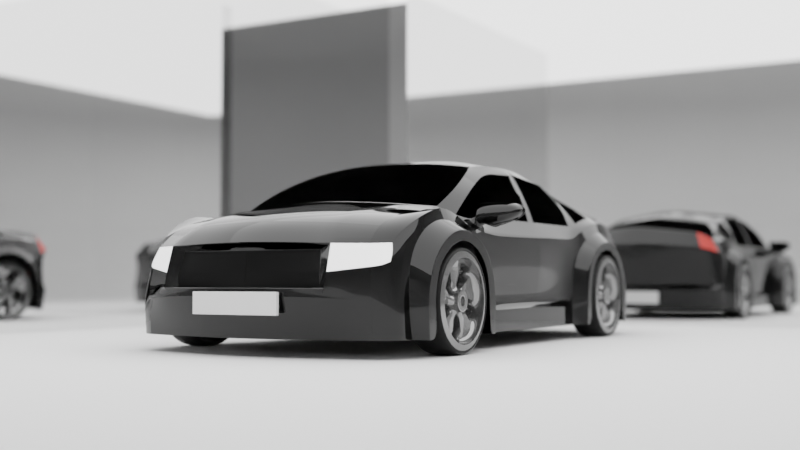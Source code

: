 # Source: 64-coche.blend  (saved by Blender 3.3.6; exported with 4.5.12 LTS)
import bpy
from mathutils import Matrix  # noqa: F401  (used for matrix-valued properties, if any)

bpy.ops.wm.read_factory_settings(use_empty=True)
scene = bpy.context.scene
scene.name = 'Scene'

# ---- collections
col_collection = bpy.data.collections.new('Collection'); scene.collection.children.link(col_collection)

# ---- materials (node trees are filled in below, after node groups)
mat_material_001 = bpy.data.materials.new('Material.001')
mat_material_004 = bpy.data.materials.new('Material.004')
mat_material_005 = bpy.data.materials.new('Material.005')
mat_material_007 = bpy.data.materials.new('Material.007')
mat_material_008 = bpy.data.materials.new('Material.008')
mat_material_002 = bpy.data.materials.new('Material.002')
mat_material_003 = bpy.data.materials.new('Material.003')
mat_material = bpy.data.materials.new('Material')
mat_material_011 = bpy.data.materials.new('Material.011')
mat_material_012 = bpy.data.materials.new('Material.012')
mat_material_006 = bpy.data.materials.new('Material.006')
mat_material_009 = bpy.data.materials.new('Material.009')
mat_material_010 = bpy.data.materials.new('Material.010')

# ---- node groups
ng_auto_smooth = bpy.data.node_groups.new('Auto Smooth', 'GeometryNodeTree')
_s = ng_auto_smooth.interface.new_socket(name='Geometry', in_out='OUTPUT', socket_type='NodeSocketGeometry')
_s = ng_auto_smooth.interface.new_socket(name='Geometry', in_out='INPUT', socket_type='NodeSocketGeometry')
_s = ng_auto_smooth.interface.new_socket(name='Angle', in_out='INPUT', socket_type='NodeSocketFloat')
_s.subtype = 'ANGLE'
_s.min_value = 0.0
_s.max_value = 3.142
ng_auto_smooth.is_modifier = True
_N = ng_auto_smooth.nodes; _L = ng_auto_smooth.links
n0 = _N.new('NodeGroupOutput'); n0.name = 'Group Output'; n0.location = (480, -100)
n1 = _N.new('NodeGroupInput'); n1.name = 'Group Input'; n1.location = (-420, -300)
n2 = _N.new('NodeGroupInput'); n2.name = 'Group Input.001'; n2.location = (-60, -100)
n3 = _N.new('GeometryNodeSetShadeSmooth'); n3.name = 'Set Shade Smooth'; n3.location = (120, -100)
n3.domain = 'EDGE'
n4 = _N.new('GeometryNodeSetShadeSmooth'); n4.name = 'Set Shade Smooth.001'; n4.location = (300, -100)
n5 = _N.new('GeometryNodeInputMeshEdgeAngle'); n5.name = 'Edge Angle'; n5.location = (-420, -220)
n6 = _N.new('GeometryNodeInputEdgeSmooth'); n6.name = 'Is Edge Smooth'; n6.location = (-60, -160)
n7 = _N.new('GeometryNodeInputShadeSmooth'); n7.name = 'Is Face Smooth'; n7.location = (-240, -340)
n8 = _N.new('FunctionNodeBooleanMath'); n8.name = 'Boolean Math'; n8.location = (-60, -220)
n9 = _N.new('FunctionNodeCompare'); n9.name = 'Compare'; n9.location = (-240, -180)
n9.operation = 'LESS_EQUAL'
_L.new(n5.outputs[0], n9.inputs[0])
_L.new(n4.outputs[0], n0.inputs[0])
_L.new(n1.outputs[1], n9.inputs[1])
_L.new(n9.outputs[0], n8.inputs[0])
_L.new(n7.outputs[0], n8.inputs[1])
_L.new(n2.outputs[0], n3.inputs[0])
_L.new(n6.outputs[0], n3.inputs[1])
_L.new(n3.outputs[0], n4.inputs[0])
_L.new(n8.outputs[0], n3.inputs[2])
n0.is_active_output = True

# ---- material node trees
mat_material_001.use_nodes = True; mat_material_001.node_tree.nodes.clear()
_N = mat_material_001.node_tree.nodes; _L = mat_material_001.node_tree.links
n0 = _N.new('ShaderNodeOutputMaterial'); n0.name = 'Material Output'; n0.location = (623, 300)
n1 = _N.new('ShaderNodeBsdfPrincipled'); n1.name = 'Principled BSDF'; n1.location = (241, 291)
n1.distribution = 'GGX'
n1.subsurface_method = 'RANDOM_WALK_SKIN'
n1.inputs[0].default_value = (0.0, 0.0, 0.0, 1.0)
n1.inputs[2].default_value = 0.0
n1.inputs[3].default_value = 1.45
n1.inputs[27].default_value = (0.0, 0.0, 0.0, 1.0)
n1.inputs[28].default_value = 1.0
_L.new(n1.outputs[0], n0.inputs[0])
n0.is_active_output = True
mat_material_004.use_nodes = True; mat_material_004.node_tree.nodes.clear()
_N = mat_material_004.node_tree.nodes; _L = mat_material_004.node_tree.links
n0 = _N.new('ShaderNodeOutputMaterial'); n0.name = 'Material Output'; n0.location = (300, 300)
n1 = _N.new('ShaderNodeBsdfGlass'); n1.name = 'Glass BSDF'; n1.location = (10, 300)
n1.distribution = 'BECKMANN'
n1.inputs[0].default_value = (0.2462, 0.2462, 0.2462, 1.0)
n1.inputs[1].default_value = 0.7323
n1.inputs[2].default_value = 1.01
_L.new(n1.outputs[0], n0.inputs[0])
n0.is_active_output = True
mat_material_005.use_nodes = True; mat_material_005.node_tree.nodes.clear()
_N = mat_material_005.node_tree.nodes; _L = mat_material_005.node_tree.links
n0 = _N.new('ShaderNodeBsdfPrincipled'); n0.name = 'Principled BSDF'; n0.location = (10, 300)
n0.distribution = 'GGX'
n0.subsurface_method = 'RANDOM_WALK_SKIN'
n0.inputs[0].default_value = (0.01002, 0.01002, 0.01002, 1.0)
n0.inputs[3].default_value = 1.45
n0.inputs[27].default_value = (0.0, 0.0, 0.0, 1.0)
n0.inputs[28].default_value = 1.0
n1 = _N.new('ShaderNodeOutputMaterial'); n1.name = 'Material Output'; n1.location = (300, 300)
_L.new(n0.outputs[0], n1.inputs[0])
n1.is_active_output = True
mat_material_007.use_nodes = True; mat_material_007.node_tree.nodes.clear()
_N = mat_material_007.node_tree.nodes; _L = mat_material_007.node_tree.links
n0 = _N.new('ShaderNodeBsdfPrincipled'); n0.name = 'Principled BSDF'; n0.location = (10, 300)
n0.distribution = 'GGX'
n0.subsurface_method = 'RANDOM_WALK_SKIN'
n0.inputs[3].default_value = 1.45
n0.inputs[27].default_value = (0.9114, 0.9114, 0.9114, 1.0)
n0.inputs[28].default_value = 1.0
n1 = _N.new('ShaderNodeOutputMaterial'); n1.name = 'Material Output'; n1.location = (300, 300)
_L.new(n0.outputs[0], n1.inputs[0])
n1.is_active_output = True
mat_material_008.use_nodes = True; mat_material_008.node_tree.nodes.clear()
_N = mat_material_008.node_tree.nodes; _L = mat_material_008.node_tree.links
n0 = _N.new('ShaderNodeBsdfPrincipled'); n0.name = 'Principled BSDF'; n0.location = (10, 300)
n0.distribution = 'GGX'
n0.subsurface_method = 'RANDOM_WALK_SKIN'
n0.inputs[0].default_value = (0.0, 0.0, 0.0, 1.0)
n0.inputs[3].default_value = 1.45
n0.inputs[27].default_value = (0.0, 0.0, 0.0, 1.0)
n0.inputs[28].default_value = 1.0
n1 = _N.new('ShaderNodeOutputMaterial'); n1.name = 'Material Output'; n1.location = (300, 300)
_L.new(n0.outputs[0], n1.inputs[0])
n1.is_active_output = True
mat_material_002.use_nodes = True; mat_material_002.node_tree.nodes.clear()
_N = mat_material_002.node_tree.nodes; _L = mat_material_002.node_tree.links
n0 = _N.new('ShaderNodeBsdfPrincipled'); n0.name = 'Principled BSDF'; n0.location = (10, 300)
n0.distribution = 'GGX'
n0.subsurface_method = 'RANDOM_WALK_SKIN'
n0.inputs[0].default_value = (0.281, 0.281, 0.281, 1.0)
n0.inputs[1].default_value = 0.8268
n0.inputs[2].default_value = 0.05906
n0.inputs[3].default_value = 1.45
n0.inputs[27].default_value = (0.0, 0.0, 0.0, 1.0)
n0.inputs[28].default_value = 1.0
n1 = _N.new('ShaderNodeOutputMaterial'); n1.name = 'Material Output'; n1.location = (300, 300)
_L.new(n0.outputs[0], n1.inputs[0])
n1.is_active_output = True
mat_material_003.use_nodes = True; mat_material_003.node_tree.nodes.clear()
_N = mat_material_003.node_tree.nodes; _L = mat_material_003.node_tree.links
n0 = _N.new('ShaderNodeBsdfPrincipled'); n0.name = 'Principled BSDF'; n0.location = (10, 300)
n0.distribution = 'GGX'
n0.subsurface_method = 'RANDOM_WALK_SKIN'
n0.inputs[0].default_value = (0.004242, 0.004242, 0.004242, 1.0)
n0.inputs[3].default_value = 1.45
n0.inputs[13].default_value = 0.2638
n0.inputs[27].default_value = (0.0, 0.0, 0.0, 1.0)
n0.inputs[28].default_value = 1.0
n1 = _N.new('ShaderNodeOutputMaterial'); n1.name = 'Material Output'; n1.location = (300, 300)
_L.new(n0.outputs[0], n1.inputs[0])
n1.is_active_output = True
mat_material.use_nodes = True; mat_material.node_tree.nodes.clear()
_N = mat_material.node_tree.nodes; _L = mat_material.node_tree.links
n0 = _N.new('ShaderNodeBsdfPrincipled'); n0.name = 'Principled BSDF'; n0.location = (10, 300)
n0.distribution = 'GGX'
n0.subsurface_method = 'RANDOM_WALK_SKIN'
n0.inputs[0].default_value = (0.8, 0.03276, 0.01523, 1.0)
n0.inputs[3].default_value = 1.45
n0.inputs[27].default_value = (0.0, 0.0, 0.0, 1.0)
n0.inputs[28].default_value = 1.0
n1 = _N.new('ShaderNodeOutputMaterial'); n1.name = 'Material Output'; n1.location = (300, 300)
_L.new(n0.outputs[0], n1.inputs[0])
n1.is_active_output = True
mat_material_011.use_nodes = True; mat_material_011.node_tree.nodes.clear()
_N = mat_material_011.node_tree.nodes; _L = mat_material_011.node_tree.links
n0 = _N.new('ShaderNodeBsdfPrincipled'); n0.name = 'Principled BSDF'; n0.location = (10, 300)
n0.distribution = 'GGX'
n0.subsurface_method = 'RANDOM_WALK_SKIN'
n0.inputs[0].default_value = (0.0, 0.0, 0.0, 1.0)
n0.inputs[3].default_value = 1.45
n0.inputs[13].default_value = 0.1732
n0.inputs[27].default_value = (0.0, 0.0, 0.0, 1.0)
n0.inputs[28].default_value = 1.0
n1 = _N.new('ShaderNodeOutputMaterial'); n1.name = 'Material Output'; n1.location = (300, 300)
_L.new(n0.outputs[0], n1.inputs[0])
n1.is_active_output = True
mat_material_012.use_nodes = True; mat_material_012.node_tree.nodes.clear()
_N = mat_material_012.node_tree.nodes; _L = mat_material_012.node_tree.links
n0 = _N.new('ShaderNodeBsdfPrincipled'); n0.name = 'Principled BSDF'; n0.location = (10, 300)
n0.distribution = 'GGX'
n0.subsurface_method = 'RANDOM_WALK_SKIN'
n0.inputs[3].default_value = 1.45
n0.inputs[27].default_value = (0.0, 0.0, 0.0, 1.0)
n0.inputs[28].default_value = 1.0
n1 = _N.new('ShaderNodeOutputMaterial'); n1.name = 'Material Output'; n1.location = (300, 300)
_L.new(n0.outputs[0], n1.inputs[0])
n1.is_active_output = True
mat_material_006.use_nodes = True; mat_material_006.node_tree.nodes.clear()
_N = mat_material_006.node_tree.nodes; _L = mat_material_006.node_tree.links
n0 = _N.new('ShaderNodeOutputMaterial'); n0.name = 'Material Output'; n0.location = (300, 300)
n1 = _N.new('ShaderNodeEmission'); n1.name = 'Emission'; n1.location = (10, 300)
n1.inputs[1].default_value = 2.5
_L.new(n1.outputs[0], n0.inputs[0])
n0.is_active_output = True
mat_material_009.use_nodes = True; mat_material_009.node_tree.nodes.clear()
_N = mat_material_009.node_tree.nodes; _L = mat_material_009.node_tree.links
n0 = _N.new('ShaderNodeBsdfPrincipled'); n0.name = 'Principled BSDF'; n0.location = (10, 300)
n0.distribution = 'GGX'
n0.subsurface_method = 'RANDOM_WALK_SKIN'
n0.inputs[0].default_value = (0.007193, 0.007193, 0.007193, 1.0)
n0.inputs[3].default_value = 1.45
n0.inputs[27].default_value = (0.0, 0.0, 0.0, 1.0)
n0.inputs[28].default_value = 1.0
n1 = _N.new('ShaderNodeOutputMaterial'); n1.name = 'Material Output'; n1.location = (300, 300)
_L.new(n0.outputs[0], n1.inputs[0])
n1.is_active_output = True
mat_material_010.use_nodes = True; mat_material_010.node_tree.nodes.clear()
_N = mat_material_010.node_tree.nodes; _L = mat_material_010.node_tree.links
n0 = _N.new('ShaderNodeBsdfPrincipled'); n0.name = 'Principled BSDF'; n0.location = (10, 300)
n0.distribution = 'GGX'
n0.subsurface_method = 'RANDOM_WALK_SKIN'
n0.inputs[1].default_value = 1.0
n0.inputs[2].default_value = 0.0
n0.inputs[3].default_value = 1.45
n0.inputs[27].default_value = (0.0, 0.0, 0.0, 1.0)
n0.inputs[28].default_value = 1.0
n1 = _N.new('ShaderNodeOutputMaterial'); n1.name = 'Material Output'; n1.location = (300, 300)
_L.new(n0.outputs[0], n1.inputs[0])
n1.is_active_output = True

# ---- world
world_world = bpy.data.worlds.new('World'); scene.world = world_world
world_world.use_nodes = True; world_world.node_tree.nodes.clear()
_N = world_world.node_tree.nodes; _L = world_world.node_tree.links
n0 = _N.new('ShaderNodeOutputWorld'); n0.name = 'World Output'; n0.location = (300, 300)
n1 = _N.new('ShaderNodeBackground'); n1.name = 'Background'; n1.location = (10, 300)
n1.inputs[1].default_value = 0.0
n2 = _N.new('ShaderNodeTexSky'); n2.name = 'Sky Texture'; n2.location = (-190, 280)
n2.sun_intensity = 0.3
_L.new(n1.outputs[0], n0.inputs[0])
_L.new(n2.outputs[0], n1.inputs[0])
n0.is_active_output = True
world_world.color = (0.05088, 0.05088, 0.05088)
world_world.use_sun_shadow = False
world_world.sun_shadow_jitter_overblur = 0.0

# ---- cameras
cam_camera_001 = bpy.data.cameras.new('Camera.001')
cam_camera_001.dof.use_dof = True
cam_camera_001.dof.focus_distance = 17.8
cam_camera_001.dof.aperture_fstop = 0.2
cam_camera_001.dof.aperture_blades = 6

# ---- meshes
me_cube_001 = bpy.data.meshes.new('Cube.001')
me_cube_001.from_pydata([(0.0, -5.567, -0.6572), (0.0, -5.501, 0.8604), (0.0, 5.746, -0.6572), (0.0, 5.487, 1.873), (2.552, -4.937, -0.6572), (2.32, -4.777, 0.8134), (2.553, 4.969, -0.6572), (2.245, 4.998, 1.429), (0.0, -5.15, 1.233), (2.552, -4.598, -0.6572), (2.377, -4.555, 1.034), (0.0, -2.092, 2.07), (2.521, -2.124, -0.6572), (2.493, -2.312, 1.05), (2.477, -3.371, 1.448), (0.0, -3.753, 1.532), (0.0, -3.176, 1.642), (2.451, -2.682, 1.236), (2.513, -3.986, 1.33), (0.0, -4.379, 1.392), (2.534, 2.021, -0.6572), (2.471, 2.133, 1.05), (0.0, 4.933, 1.807), (2.534, 4.8, -0.6572), (2.316, 4.705, 1.408), (2.435, 3.589, 1.495), (0.0, 3.153, 2.276), (0.0, -1.084, 2.428), (2.384, 4.345, 1.464), (2.456, 2.774, 1.311), (2.477, 0.2801, 1.05), (2.552, 0.187, -0.6572), (2.552, 1.677, -0.6572), (2.483, 1.521, 1.05), (2.464, -1.692, 1.05), (0.0, 4.065, 2.047), (2.552, -1.701, -0.6572), (0.0, -5.664, 0.00963), (0.0, 5.887, -0.03275), (2.569, 5.049, -0.04228), (2.552, -4.958, -0.2915), (2.552, -4.661, -0.276), (2.521, -2.094, -0.285), (2.534, 2.021, -0.3182), (2.547, 4.904, -0.04228), (2.552, 0.1345, -0.2636), (2.552, 1.677, -0.2828), (2.552, -1.634, -0.2828), (0.0, -5.606, 0.1267), (0.0, 5.666, 0.104), (2.574, 4.989, 0.0994), (2.551, -4.966, -0.1542), (2.552, -4.677, -0.1436), (2.521, -2.094, -0.1265), (2.534, 2.011, -0.1643), (2.554, 4.798, 0.2792), (2.405, 0.18, -0.1318), (2.406, 1.677, -0.1459), (2.406, -1.649, -0.1459), (0.0, 5.917, 1.313), (2.454, 4.947, 1.092), (2.419, -4.911, 0.4987), (2.519, -4.649, 0.5985), (2.522, -2.2, 0.6058), (2.531, -3.367, 1.284), (2.533, -2.603, 1.05), (2.521, -4.129, 1.123), (2.533, 2.143, 0.6652), (2.537, 4.608, 0.8724), (2.518, 3.479, 1.321), (2.52, 4.216, 1.174), (2.53, 2.68, 1.034), (2.538, 0.2417, 0.5616), (2.459, 1.62, 0.6071), (2.547, -1.682, 0.5799), (1.835, 5.401, -0.6572), (1.817, 5.201, 1.674), (2.178, -5.13, -0.6572), (2.078, -5.029, 0.8016), (2.037, -4.726, 1.094), (2.229, -2.533, 1.35), (1.983, -3.46, 1.346), (2.001, -2.775, 1.487), (2.012, -4.053, 1.315), (2.321, 2.371, 1.35), (1.571, 4.722, 1.66), (2.249, 3.677, 1.622), (2.112, 4.562, 1.609), (2.316, 2.674, 1.389), (2.309, 0.3293, 1.35), (2.304, 1.587, 1.35), (2.277, -1.712, 1.35), (2.19, -5.164, -0.07414), (1.855, 5.586, -0.04228), (2.184, -5.194, 0.04589), (1.859, 5.212, 0.08244), (2.142, -5.128, 0.4437), (2.009, 5.51, 1.209), (0.9125, 5.596, -0.6572), (1.555, -5.312, 0.8051), (1.567, -5.5, -0.005662), (1.555, -5.501, 0.1267), (1.568, -5.442, 0.3686), (0.7088, 5.44, 1.804), (1.193, -5.395, -0.6572), (1.326, -4.932, 1.165), (2.1, 2.247, 1.835), (1.389, -3.602, 1.442), (1.386, -3.01, 1.538), (1.349, -4.239, 1.345), (1.655, 1.676, 2.317), (0.6405, 4.898, 1.752), (1.91, -1.679, 2.022), (0.8694, -1.895, 2.06), (2.038, -1.386, 1.975), (0.931, 5.79, -0.04228), (0.9286, 5.542, 0.08086), (0.8362, 5.919, 1.299), (0.0, -2.602, 1.88), (0.0, 2.335, 2.467), (0.0, 2.695, 2.399), (0.0, 3.655, 2.141), (1.864, 0.4491, 2.286), (0.0, 4.409, 1.919), (1.084, 0.5222, 2.509), (1.88, -0.2618, 2.252), (0.0, -1.541, 2.299), (0.0, 1.996, 2.545), (1.665, 3.172, 1.949), (2.146, -1.903, 1.745), (0.9115, -2.392, 1.849), (2.004, -2.204, 1.779), (1.04, 2.347, 2.328), (2.219, 2.373, 1.606), (0.6013, 4.379, 1.847), (1.456, 4.264, 1.749), (1.821, 2.28, 2.128), (2.146, 3.642, 1.703), (0.4997, 2.16, 2.457), (2.004, 3.974, 1.702), (0.9581, 2.696, 2.298), (2.19, 2.531, 1.606), (1.845, 1.331, 2.24), (2.221, 0.3754, 1.592), (0.4731, 2.457, 2.384), (2.208, 1.551, 1.612), (1.052, 1.976, 2.399), (2.209, -1.384, 1.642), (0.5581, 4.006, 1.945), (1.323, 3.931, 1.837), (1.651, -0.8525, 2.338), (1.949, 3.265, 1.855), (0.7969, -0.9841, 2.447), (1.861, 3.55, 1.847), (1.677, -0.4966, 2.384), (2.052, 2.39, 1.837), (2.103, 0.3983, 1.871), (2.086, 1.506, 1.825), (2.097, -0.9835, 1.924), (0.5206, 1.823, 2.515), (1.786, 2.914, 1.992), (0.5187, 3.592, 2.035), (1.174, 3.527, 1.931), (0.5451, 0.518, 2.567), (1.854, 1.967, 2.187), (0.8185, -1.388, 2.265), (1.775, -1.181, 2.225), (1.059, 1.073, 2.49), (1.903, -0.8229, 2.18), (1.112, 0.05457, 2.517), (0.0, 1.651, 2.571), (0.5917, 0.08786, 2.557), (0.527, 1.014, 2.56), (0.49, 3.141, 2.196), (1.004, 3.056, 2.137), (1.568, 2.676, 2.137), (1.479, 2.953, 2.071), (1.624, 2.224, 2.246), (1.706, 0.4862, 2.419), (1.698, 1.217, 2.389), (1.712, -0.07582, 2.41), (0.4607, 2.773, 2.329), (0.8248, 2.898, 2.257), (0.0, 0.991, 2.622), (0.0, 1.409, 2.587), (0.0, -0.6769, 2.514), (0.0, -0.3198, 2.551), (0.5272, 1.416, 2.534), (1.062, 1.547, 2.464), (0.7881, -0.6481, 2.518), (1.232, -0.5934, 2.481), (0.6661, -0.2969, 2.543), (1.198, -0.3194, 2.513), (0.0, 0.1005, 2.61), (0.0, 0.4743, 2.624), (2.829, -4.535, -0.6572), (2.829, -2.25, -0.6572), (2.829, -4.569, -0.195), (2.829, -2.231, -0.221), (2.829, -4.584, -0.06685), (2.829, -2.231, -0.08858), (2.827, -4.455, 0.5359), (2.829, -2.33, 0.5017), (2.837, -3.369, 1.093), (2.839, -2.735, 0.902), (2.829, -3.945, 0.9584), (2.829, -4.311, -0.6572), (2.829, -2.443, -0.6572), (2.829, -4.351, -0.1538), (2.829, -2.453, -0.135), (2.829, -4.351, -0.007408), (2.829, -2.453, -0.02947), (2.828, -4.255, 0.4713), (2.83, -2.533, 0.436), (2.836, -3.375, 0.9154), (2.837, -2.87, 0.7619), (2.829, -3.821, 0.8058), (2.789, 2.216, -0.6572), (2.789, 4.544, -0.6572), (2.789, 2.226, -0.2105), (2.794, 4.588, -0.08962), (2.789, 2.218, -0.08535), (2.792, 4.571, 0.08712), (2.789, 2.38, 0.6002), (2.782, 4.439, 0.552), (2.781, 3.387, 1.1), (2.779, 4.027, 0.96), (2.786, 2.821, 0.9046), (2.79, 2.434, -0.6572), (2.789, 4.339, -0.6572), (2.79, 2.437, -0.132), (2.788, 4.367, -0.118), (2.789, 2.43, -0.02985), (2.786, 4.366, 0.01079), (2.788, 2.57, 0.5419), (2.783, 4.245, 0.4736), (2.782, 3.386, 0.9342), (2.781, 3.899, 0.7973), (2.786, 2.933, 0.7884), (2.478, 0.5267, 1.05), (2.552, 0.4621, -0.6572), (2.552, 0.4193, -0.2672), (2.406, 0.4563, -0.1344), (2.54, 0.4962, 0.5708), (2.311, 0.5615, 1.35), (2.222, 0.5821, 1.594), (0.0, 0.563, 2.634), (2.097, 0.5782, 1.864), (1.861, 0.6111, 2.292), (1.705, 0.6014, 2.415), (1.077, 0.6162, 2.505), (0.5426, 0.6058, 2.553), (0.0, -5.345, 0.7091), (1.34, -5.256, 0.7117), (1.388, -5.344, -0.08449), (0.0, -5.457, -0.03942), (1.392, -5.369, 0.3285), (0.003123, -5.369, 0.3735), (2.478, 0.4079, 1.05), (2.552, 0.282, -0.2654), (2.406, 0.3231, -0.1332), (2.539, 0.3735, 0.5662), (2.31, 0.4496, 1.35), (2.221, 0.4825, 1.593), (2.1, 0.4884, 1.867), (1.862, 0.533, 2.289), (1.705, 0.5459, 2.417), (1.08, 0.5709, 2.507), (0.5438, 0.5635, 2.56), (2.552, 0.3295, -0.6572), (0.0, 0.5202, 2.629), (-0.9141, -1.034, 1.031), (-0.9141, 1.018, 1.05), (0.912, -1.034, 1.027), (0.912, 1.018, 1.05), (-0.9141, -4.445, -0.4115), (-0.9141, -4.445, 0.5542), (0.912, -4.445, 0.5542), (0.912, -4.445, -0.4115), (-0.9141, 4.584, 0.3496), (-0.9141, 4.886, -0.4115), (0.912, 4.886, -0.4115), (0.912, 4.584, 0.3496), (1.933, 1.018, 1.05), (1.933, 1.018, -0.4115), (1.933, -1.034, -0.4115), (1.933, -1.034, 1.027), (1.933, -4.445, 0.5542), (1.933, -4.445, -0.4115), (1.933, 4.584, 0.3496), (1.933, 4.886, -0.4115), (-1.975, 1.018, -0.4115), (-1.975, -1.034, -0.4115), (-1.975, -1.034, 1.033), (-1.975, 1.018, 1.05), (-1.975, -4.445, -0.4115), (-1.975, -4.445, 0.5542), (-1.975, 4.584, 0.3496), (-1.975, 4.886, -0.4115), (-0.9141, 1.018, -0.6598), (-0.9141, -1.034, -0.6598), (0.912, 1.018, -0.6598), (2.113, 4.886, -0.6598), (0.912, 4.886, -0.6598), (0.912, -1.034, -0.6598), (-0.9141, -4.445, -0.6598), (0.912, -4.445, -0.6598), (-0.9141, 4.886, -0.6598), (2.113, -1.034, -0.6598), (2.113, 1.018, -0.6598), (2.113, -4.445, -0.6598), (-2.155, 1.018, -0.6598), (-2.155, -1.034, -0.6598), (-2.155, -4.445, -0.6598), (-2.155, 4.886, -0.6598), (2.328, -2.485, -0.0898), (2.805, -2.485, -0.0898), (2.328, -2.656, -0.6154), (2.805, -2.656, -0.6154), (2.328, -3.103, -0.9402), (2.805, -3.103, -0.9402), (2.328, -3.656, -0.9402), (2.805, -3.656, -0.9402), (2.328, -4.103, -0.6154), (2.805, -4.103, -0.6154), (2.328, -4.273, -0.0898), (2.805, -4.273, -0.0898), (2.328, -4.103, 0.4358), (2.805, -4.103, 0.4358), (2.328, -3.656, 0.7607), (2.805, -3.656, 0.7607), (2.328, -3.103, 0.7607), (2.805, -3.103, 0.7607), (2.328, -2.656, 0.4358), (2.805, -2.656, 0.4358), (2.835, -2.776, -0.528), (2.835, -2.634, -0.0898), (2.835, -3.149, -0.7988), (2.835, -3.61, -0.7988), (2.835, -3.982, -0.528), (2.835, -4.125, -0.0898), (2.835, -3.982, 0.3484), (2.835, -3.61, 0.6192), (2.835, -3.149, 0.6192), (2.835, -2.776, 0.3484), (2.667, -2.776, -0.528), (2.667, -2.634, -0.0898), (2.667, -3.149, -0.7988), (2.667, -3.61, -0.7988), (2.667, -3.982, -0.528), (2.667, -4.125, -0.0898), (2.667, -3.982, 0.3484), (2.667, -3.61, 0.6192), (2.667, -3.149, 0.6192), (2.667, -2.776, 0.3484), (2.667, -3.204, -0.1451), (2.667, -3.205, -0.03168), (2.667, -3.27, -0.2374), (2.667, -3.378, -0.2733), (2.667, -3.486, -0.2391), (2.667, -3.553, -0.1479), (2.667, -3.554, -0.03451), (2.667, -3.488, 0.05778), (2.667, -3.381, 0.0937), (2.667, -3.273, 0.05953), (2.794, -3.204, -0.1451), (2.794, -3.205, -0.03168), (2.794, -3.27, -0.2374), (2.794, -3.378, -0.2733), (2.794, -3.486, -0.2391), (2.794, -3.553, -0.1479), (2.794, -3.554, -0.03451), (2.794, -3.488, 0.05778), (2.794, -3.381, 0.0937), (2.794, -3.273, 0.05953), (2.446, -2.776, -0.528), (2.446, -2.634, -0.0898), (2.446, -3.61, -0.7988), (2.446, -3.149, -0.7988), (2.446, -4.125, -0.0898), (2.446, -3.982, -0.528), (2.446, -3.61, 0.6192), (2.446, -3.982, 0.3484), (2.446, -2.776, 0.3484), (2.446, -3.149, 0.6192), (2.446, -3.204, -0.1451), (2.446, -3.205, -0.03168), (2.446, -3.378, -0.2733), (2.446, -3.27, -0.2374), (2.446, -3.553, -0.1479), (2.446, -3.486, -0.2391), (2.446, -3.488, 0.05778), (2.446, -3.554, -0.03451), (2.446, -3.273, 0.05953), (2.446, -3.381, 0.0937), (2.208, -2.455, -0.08233), (2.855, -2.455, -0.08233), (2.208, -2.635, -0.6346), (2.855, -2.635, -0.6346), (2.208, -3.105, -0.9758), (2.855, -3.105, -0.9758), (2.208, -3.685, -0.9758), (2.855, -3.685, -0.9758), (2.208, -4.155, -0.6346), (2.855, -4.155, -0.6346), (2.208, -4.334, -0.08233), (2.855, -4.334, -0.08233), (2.208, -4.155, 0.4699), (2.855, -4.155, 0.4699), (2.208, -3.685, 0.8112), (2.855, -3.685, 0.8112), (2.208, -3.105, 0.8112), (2.855, -3.105, 0.8112), (2.208, -2.635, 0.4699), (2.855, -2.635, 0.4699), (2.208, -2.595, -0.08233), (2.855, -2.595, -0.08233), (2.208, -2.748, -0.5523), (2.855, -2.748, -0.5523), (2.208, -3.148, -0.8427), (2.855, -3.148, -0.8427), (2.208, -3.642, -0.8427), (2.855, -3.642, -0.8427), (2.208, -4.042, -0.5523), (2.855, -4.042, -0.5523), (2.208, -4.194, -0.08233), (2.855, -4.194, -0.08233), (2.208, -4.042, 0.3876), (2.855, -4.042, 0.3876), (2.208, -3.642, 0.678), (2.855, -3.642, 0.678), (2.208, -3.148, 0.678), (2.855, -3.148, 0.678), (2.208, -2.748, 0.3876), (2.855, -2.748, 0.3876), (2.322, 4.3, -0.0898), (2.799, 4.3, -0.0898), (2.322, 4.129, -0.6154), (2.799, 4.129, -0.6154), (2.322, 3.682, -0.9402), (2.799, 3.682, -0.9402), (2.322, 3.13, -0.9402), (2.799, 3.13, -0.9402), (2.322, 2.683, -0.6154), (2.799, 2.683, -0.6154), (2.322, 2.512, -0.0898), (2.799, 2.512, -0.0898), (2.322, 2.683, 0.4233), (2.799, 2.683, 0.4321), (2.322, 3.13, 0.7369), (2.799, 3.13, 0.7503), (2.322, 3.682, 0.7567), (2.799, 3.682, 0.7605), (2.322, 4.129, 0.4358), (2.799, 4.129, 0.4358), (2.829, 4.009, -0.528), (2.829, 4.151, -0.0898), (2.829, 3.636, -0.7988), (2.829, 3.176, -0.7988), (2.829, 2.803, -0.528), (2.829, 2.66, -0.0898), (2.829, 2.803, 0.3478), (2.829, 3.176, 0.6159), (2.829, 3.636, 0.6192), (2.829, 4.009, 0.3484), (2.661, 4.009, -0.528), (2.661, 4.151, -0.0898), (2.661, 3.636, -0.7988), (2.661, 3.176, -0.7988), (2.661, 2.803, -0.528), (2.661, 2.66, -0.0898), (2.661, 2.803, 0.3463), (2.661, 3.176, 0.6128), (2.661, 3.636, 0.6192), (2.661, 4.009, 0.3484), (2.661, 3.581, -0.1451), (2.661, 3.58, -0.03168), (2.661, 3.515, -0.2374), (2.661, 3.407, -0.2733), (2.661, 3.299, -0.2391), (2.661, 3.232, -0.1479), (2.661, 3.231, -0.03451), (2.661, 3.297, 0.05778), (2.661, 3.404, 0.0937), (2.661, 3.513, 0.05953), (2.788, 3.581, -0.1451), (2.788, 3.58, -0.03168), (2.788, 3.515, -0.2374), (2.788, 3.407, -0.2733), (2.788, 3.299, -0.2391), (2.788, 3.232, -0.1479), (2.788, 3.231, -0.03451), (2.788, 3.297, 0.05778), (2.788, 3.404, 0.0937), (2.788, 3.513, 0.05953), (2.44, 4.009, -0.528), (2.44, 4.151, -0.0898), (2.44, 3.176, -0.7988), (2.44, 3.636, -0.7988), (2.44, 2.66, -0.0898), (2.44, 2.803, -0.528), (2.44, 3.176, 0.6085), (2.44, 2.803, 0.3436), (2.44, 4.009, 0.3484), (2.44, 3.636, 0.6184), (2.44, 3.581, -0.1451), (2.44, 3.58, -0.03168), (2.44, 3.407, -0.2733), (2.44, 3.515, -0.2374), (2.44, 3.232, -0.1479), (2.44, 3.299, -0.2391), (2.44, 3.297, 0.05778), (2.44, 3.231, -0.03451), (2.44, 3.513, 0.05953), (2.44, 3.404, 0.0937), (2.208, 4.33, -0.08233), (2.855, 4.33, -0.08233), (2.208, 4.15, -0.6346), (2.855, 4.15, -0.6346), (2.208, 3.681, -0.9758), (2.855, 3.681, -0.9758), (2.208, 3.1, -0.9758), (2.855, 3.1, -0.9758), (2.208, 2.63, -0.6346), (2.855, 2.63, -0.6346), (2.208, 2.451, -0.08233), (2.855, 2.451, -0.08233), (2.208, 2.63, 0.4525), (2.855, 2.63, 0.4657), (2.208, 3.1, 0.7797), (2.855, 3.1, 0.7994), (2.208, 3.681, 0.8045), (2.855, 3.681, 0.8109), (2.208, 4.15, 0.4699), (2.855, 4.15, 0.4699), (2.208, 4.19, -0.08233), (2.855, 4.19, -0.08233), (2.208, 4.037, -0.5523), (2.855, 4.037, -0.5523), (2.208, 3.637, -0.8427), (2.855, 3.637, -0.8427), (2.208, 3.143, -0.8427), (2.855, 3.143, -0.8427), (2.208, 2.743, -0.5523), (2.855, 2.743, -0.5523), (2.208, 2.591, -0.08233), (2.855, 2.591, -0.08233), (2.208, 2.743, 0.3772), (2.855, 2.743, 0.3863), (2.208, 3.143, 0.6584), (2.855, 3.143, 0.6728), (2.208, 3.637, 0.6745), (2.855, 3.637, 0.678), (2.208, 4.037, 0.3876), (2.855, 4.037, 0.3876), (2.461, -1.964, 1.15), (2.477, -2.148, 1.15), (2.334, -2.214, 1.313), (2.36, -1.97, 1.313), (2.543, -1.965, 1.211), (2.558, -2.15, 1.211), (2.415, -2.216, 1.373), (2.441, -1.971, 1.373), (2.68, -1.863, 1.163), (2.64, -2.215, 1.157), (2.358, -2.146, 1.574), (2.424, -1.879, 1.574), (3.189, -1.727, 1.328), (3.229, -2.195, 1.328), (3.067, -2.01, 1.599), (3.133, -1.742, 1.599), (2.541, -1.878, 1.537), (2.738, -1.866, 1.222), (3.194, -1.739, 1.556), (3.237, -1.728, 1.348), (2.794, -3.294, -0.1168), (2.794, -3.294, -0.06141), (2.794, -3.326, -0.1619), (2.794, -3.378, -0.1794), (2.794, -3.431, -0.1627), (2.794, -3.464, -0.1182), (2.794, -3.465, -0.06279), (2.794, -3.432, -0.01771), (2.794, -3.38, -0.0001598), (2.794, -3.327, -0.01685), (2.733, -3.294, -0.1168), (2.733, -3.294, -0.06141), (2.733, -3.326, -0.1619), (2.733, -3.378, -0.1794), (2.733, -3.431, -0.1627), (2.733, -3.464, -0.1182), (2.733, -3.465, -0.06279), (2.733, -3.432, -0.01771), (2.733, -3.38, -0.0001598), (2.733, -3.327, -0.01685), (0.0, -5.673, -0.2844), (0.0, -5.673, 0.06449), (0.0, -5.615, -0.2844), (0.0, -5.615, 0.06449), (0.8116, -5.673, -0.2844), (0.8116, -5.673, 0.06449), (0.8116, -5.615, -0.2844), (0.8116, -5.615, 0.06449), (0.0, 5.825, -0.4531), (0.0, 5.825, -0.1043), (0.0, 5.883, -0.4531), (0.0, 5.883, -0.1043), (0.8116, 5.825, -0.4531), (0.8116, 5.825, -0.1043), (0.8116, 5.883, -0.4531), (0.8116, 5.883, -0.1043)], [], [(109, 19, 8, 105), (97, 76, 7, 60), (62, 10, 5, 61), (99, 1, 252, 253), (105, 8, 1, 99), (66, 18, 10, 62), (74, 34, 13, 63), (65, 17, 14, 64), (108, 16, 15, 107), (63, 13, 17, 65), (64, 14, 18, 66), (107, 15, 19, 109), (71, 29, 21, 67), (60, 7, 24, 68), (103, 3, 22, 111), (70, 28, 25, 69), (68, 24, 28, 70), (69, 25, 29, 71), (244, 90, 145, 245), (82, 80, 129, 131), (261, 258, 30, 72), (67, 21, 33, 73), (90, 84, 133, 145), (108, 82, 131, 130), (72, 30, 34, 74), (31, 45, 47, 36), (20, 43, 46, 32), (269, 259, 45, 31), (6, 39, 44, 23), (36, 47, 42, 12), (104, 100, 37, 0), (9, 41, 40, 4), (75, 93, 39, 6), (45, 56, 58, 47), (43, 54, 57, 46), (259, 260, 56, 45), (39, 50, 55, 44), (47, 58, 53, 42), (100, 101, 48, 37), (41, 52, 51, 40), (93, 95, 50, 39), (56, 72, 74, 58), (54, 67, 73, 57), (260, 261, 72, 56), (50, 60, 68, 55), (58, 74, 63, 53), (102, 99, 253, 256), (52, 62, 61, 51), (95, 97, 60, 50), (116, 117, 97, 95), (51, 61, 96, 94), (115, 116, 95, 93), (40, 51, 94, 92), (98, 115, 93, 75), (4, 40, 92, 77), (30, 89, 91, 34), (21, 84, 90, 33), (258, 262, 89, 30), (25, 86, 88, 29), (24, 85, 87, 28), (28, 87, 86, 25), (7, 76, 85, 24), (29, 88, 84, 21), (14, 81, 83, 18), (13, 80, 82, 17), (17, 82, 81, 14), (80, 13, 556, 557), (10, 79, 78, 5), (61, 5, 78, 96), (117, 103, 76, 97), (18, 83, 79, 10), (59, 3, 103, 117), (2, 38, 115, 98), (38, 49, 116, 115), (49, 59, 117, 116), (94, 96, 102, 101), (92, 94, 101, 100), (77, 92, 100, 104), (91, 89, 143, 147), (84, 88, 141, 133), (111, 22, 123, 134), (86, 87, 139, 137), (87, 85, 135, 139), (16, 108, 130, 118), (76, 103, 111, 85), (80, 91, 147, 129), (81, 107, 109, 83), (85, 111, 134, 135), (82, 108, 107, 81), (88, 86, 137, 141), (79, 105, 99, 78), (96, 78, 99, 102), (83, 109, 105, 79), (171, 193, 186, 191), (191, 186, 185, 189), (159, 170, 184, 187), (144, 119, 127, 138), (181, 120, 119, 144), (141, 137, 151, 155), (118, 130, 113, 11), (245, 145, 157, 247), (145, 133, 106, 157), (129, 147, 158, 114), (135, 134, 148, 149), (147, 143, 156, 158), (131, 129, 114, 112), (133, 141, 155, 106), (130, 131, 112, 113), (137, 139, 153, 151), (134, 123, 35, 148), (139, 135, 149, 153), (106, 155, 136, 164), (149, 148, 161, 162), (151, 153, 128, 160), (148, 35, 121, 161), (153, 149, 162, 128), (155, 151, 160, 136), (11, 113, 165, 126), (113, 112, 166, 165), (158, 156, 122, 125), (247, 157, 142, 248), (157, 106, 164, 142), (114, 158, 125, 168), (112, 114, 168, 166), (162, 161, 173, 174), (142, 164, 110, 179), (168, 125, 180, 154), (166, 168, 154, 150), (164, 136, 177, 110), (160, 128, 176, 175), (161, 121, 26, 173), (165, 166, 150, 152), (128, 162, 174, 176), (136, 160, 175, 177), (126, 165, 152, 27), (125, 122, 178, 180), (248, 142, 179, 249), (180, 178, 124, 169), (176, 174, 182, 140), (177, 175, 132, 146), (27, 152, 189, 185), (174, 173, 181, 182), (249, 179, 167, 250), (152, 150, 190, 189), (179, 110, 188, 167), (154, 180, 169, 192), (150, 154, 192, 190), (110, 177, 146, 188), (175, 176, 140, 132), (173, 26, 120, 181), (138, 127, 170, 159), (268, 270, 194, 163), (187, 184, 183, 172), (163, 194, 193, 171), (124, 163, 171, 169), (188, 187, 172, 167), (267, 268, 163, 124), (132, 138, 159, 146), (182, 181, 144, 140), (140, 144, 138, 132), (146, 159, 187, 188), (192, 191, 189, 190), (169, 171, 191, 192), (53, 63, 202, 200), (65, 64, 203, 204), (52, 41, 197, 199), (12, 42, 198, 196), (42, 53, 200, 198), (64, 66, 205, 203), (66, 62, 201, 205), (41, 9, 195, 197), (62, 52, 199, 201), (63, 65, 204, 202), (196, 198, 209, 207), (204, 203, 214, 215), (200, 202, 213, 211), (199, 197, 208, 210), (205, 201, 212, 216), (203, 205, 216, 214), (198, 200, 211, 209), (197, 195, 206, 208), (202, 204, 215, 213), (201, 199, 210, 212), (69, 71, 227, 225), (44, 55, 222, 220), (71, 67, 223, 227), (68, 70, 226, 224), (67, 54, 221, 223), (55, 68, 224, 222), (23, 44, 220, 218), (70, 69, 225, 226), (54, 43, 219, 221), (43, 20, 217, 219), (220, 222, 233, 231), (219, 217, 228, 230), (224, 226, 237, 235), (223, 221, 232, 234), (218, 220, 231, 229), (226, 225, 236, 237), (222, 224, 235, 233), (221, 219, 230, 232), (227, 223, 234, 238), (225, 227, 238, 236), (167, 172, 251, 250), (172, 183, 246, 251), (266, 249, 250, 267), (265, 248, 249, 266), (264, 247, 248, 265), (263, 245, 247, 264), (33, 90, 244, 239), (57, 73, 243, 242), (46, 57, 242, 241), (32, 46, 241, 240), (73, 33, 239, 243), (262, 244, 245, 263), (101, 102, 256, 254), (48, 101, 254, 255), (257, 256, 253, 252), (255, 254, 256, 257), (89, 262, 263, 143), (143, 263, 264, 156), (156, 264, 265, 122), (122, 265, 266, 178), (178, 266, 267, 124), (250, 251, 268, 267), (251, 246, 270, 268), (239, 244, 262, 258), (242, 243, 261, 260), (241, 242, 260, 259), (240, 241, 259, 269), (243, 239, 258, 261), (271, 272, 294, 293), (274, 273, 286, 283), (273, 277, 287, 286), (295, 292, 312, 313), (288, 278, 306, 310), (274, 272, 271, 273), (278, 277, 276, 275), (275, 295, 313, 305), (273, 271, 276, 277), (281, 282, 289, 290), (280, 279, 282, 281), (291, 298, 314, 311), (272, 274, 282, 279), (276, 271, 293, 296), (283, 284, 290, 289), (284, 283, 286, 285), (285, 286, 287, 288), (280, 281, 303, 307), (277, 278, 288, 287), (298, 280, 307, 314), (278, 275, 305, 306), (282, 274, 283, 289), (292, 293, 294, 291), (293, 292, 295, 296), (291, 294, 297, 298), (292, 291, 311, 312), (279, 280, 298, 297), (272, 279, 297, 294), (281, 290, 302, 303), (275, 276, 296, 295), (307, 299, 311, 314), (299, 301, 304, 300), (300, 304, 306, 305), (301, 299, 307, 303), (301, 303, 302, 309), (304, 301, 309, 308), (306, 304, 308, 310), (299, 300, 312, 311), (300, 305, 313, 312), (284, 285, 308, 309), (290, 284, 309, 302), (285, 288, 310, 308), (315, 316, 318, 317), (317, 318, 320, 319), (319, 320, 322, 321), (321, 322, 324, 323), (323, 324, 326, 325), (325, 326, 328, 327), (327, 328, 330, 329), (329, 330, 332, 331), (330, 328, 341, 342), (331, 332, 334, 333), (333, 334, 316, 315), (343, 342, 352, 353), (328, 326, 340, 341), (326, 324, 339, 340), (324, 322, 338, 339), (318, 316, 336, 335), (322, 320, 337, 338), (320, 318, 335, 337), (316, 334, 344, 336), (334, 332, 343, 344), (332, 330, 342, 343), (356, 355, 385, 386), (340, 339, 349, 350), (337, 335, 345, 347), (344, 343, 353, 354), (341, 340, 350, 351), (338, 337, 347, 348), (336, 344, 354, 346), (342, 341, 351, 352), (339, 338, 348, 349), (335, 336, 346, 345), (357, 355, 365, 367), (347, 345, 355, 357), (353, 363, 394, 384), (351, 350, 360, 361), (350, 349, 380, 379), (346, 354, 364, 356), (361, 362, 391, 392), (349, 348, 358, 359), (347, 357, 388, 378), (353, 352, 362, 363), (368, 367, 577, 578), (364, 363, 373, 374), (361, 360, 370, 371), (358, 357, 367, 368), (356, 364, 374, 366), (362, 361, 371, 372), (359, 358, 368, 369), (355, 356, 366, 365), (363, 362, 372, 373), (360, 359, 369, 370), (364, 354, 383, 393), (363, 364, 393, 394), (352, 351, 382, 381), (351, 361, 392, 382), (357, 358, 387, 388), (358, 348, 377, 387), (345, 346, 376, 375), (349, 359, 390, 380), (354, 353, 384, 383), (346, 356, 386, 376), (360, 350, 379, 389), (359, 360, 389, 390), (362, 352, 381, 391), (348, 347, 378, 377), (355, 345, 375, 385), (395, 396, 398, 397), (397, 398, 400, 399), (399, 400, 402, 401), (401, 402, 404, 403), (403, 404, 406, 405), (405, 406, 408, 407), (407, 408, 410, 409), (409, 410, 412, 411), (411, 412, 414, 413), (413, 414, 396, 395), (415, 417, 418, 416), (417, 419, 420, 418), (419, 421, 422, 420), (421, 423, 424, 422), (423, 425, 426, 424), (425, 427, 428, 426), (427, 429, 430, 428), (429, 431, 432, 430), (431, 433, 434, 432), (433, 415, 416, 434), (395, 397, 417, 415), (398, 396, 416, 418), (397, 399, 419, 417), (400, 398, 418, 420), (399, 401, 421, 419), (402, 400, 420, 422), (401, 403, 423, 421), (404, 402, 422, 424), (403, 405, 425, 423), (406, 404, 424, 426), (405, 407, 427, 425), (408, 406, 426, 428), (407, 409, 429, 427), (410, 408, 428, 430), (409, 411, 431, 429), (412, 410, 430, 432), (411, 413, 433, 431), (414, 412, 432, 434), (413, 395, 415, 433), (396, 414, 434, 416), (435, 436, 438, 437), (437, 438, 440, 439), (439, 440, 442, 441), (441, 442, 444, 443), (443, 444, 446, 445), (445, 446, 448, 447), (447, 448, 450, 449), (449, 450, 452, 451), (450, 448, 461, 462), (451, 452, 454, 453), (453, 454, 436, 435), (463, 462, 472, 473), (448, 446, 460, 461), (446, 444, 459, 460), (444, 442, 458, 459), (438, 436, 456, 455), (442, 440, 457, 458), (440, 438, 455, 457), (436, 454, 464, 456), (454, 452, 463, 464), (452, 450, 462, 463), (476, 475, 505, 506), (460, 459, 469, 470), (457, 455, 465, 467), (464, 463, 473, 474), (461, 460, 470, 471), (458, 457, 467, 468), (456, 464, 474, 466), (462, 461, 471, 472), (459, 458, 468, 469), (455, 456, 466, 465), (477, 475, 485, 487), (467, 465, 475, 477), (473, 483, 514, 504), (471, 470, 480, 481), (470, 469, 500, 499), (466, 474, 484, 476), (481, 482, 511, 512), (469, 468, 478, 479), (467, 477, 508, 498), (473, 472, 482, 483), (485, 486, 494, 493, 492, 491, 490, 489, 488, 487), (484, 483, 493, 494), (481, 480, 490, 491), (478, 477, 487, 488), (476, 484, 494, 486), (482, 481, 491, 492), (479, 478, 488, 489), (475, 476, 486, 485), (483, 482, 492, 493), (480, 479, 489, 490), (484, 474, 503, 513), (483, 484, 513, 514), (472, 471, 502, 501), (471, 481, 512, 502), (477, 478, 507, 508), (478, 468, 497, 507), (465, 466, 496, 495), (469, 479, 510, 500), (474, 473, 504, 503), (466, 476, 506, 496), (480, 470, 499, 509), (479, 480, 509, 510), (482, 472, 501, 511), (468, 467, 498, 497), (475, 465, 495, 505), (515, 516, 518, 517), (517, 518, 520, 519), (519, 520, 522, 521), (521, 522, 524, 523), (523, 524, 526, 525), (525, 526, 528, 527), (527, 528, 530, 529), (529, 530, 532, 531), (531, 532, 534, 533), (533, 534, 516, 515), (535, 537, 538, 536), (537, 539, 540, 538), (539, 541, 542, 540), (541, 543, 544, 542), (543, 545, 546, 544), (545, 547, 548, 546), (547, 549, 550, 548), (549, 551, 552, 550), (551, 553, 554, 552), (553, 535, 536, 554), (515, 517, 537, 535), (518, 516, 536, 538), (517, 519, 539, 537), (520, 518, 538, 540), (519, 521, 541, 539), (522, 520, 540, 542), (521, 523, 543, 541), (524, 522, 542, 544), (523, 525, 545, 543), (526, 524, 544, 546), (525, 527, 547, 545), (528, 526, 546, 548), (527, 529, 549, 547), (530, 528, 548, 550), (529, 531, 551, 549), (532, 530, 550, 552), (531, 533, 553, 551), (534, 532, 552, 554), (533, 515, 535, 553), (516, 534, 554, 536), (558, 557, 561, 562), (13, 34, 555, 556), (34, 91, 558, 555), (91, 80, 557, 558), (561, 560, 564, 565), (557, 556, 560, 561), (555, 558, 562, 559), (556, 555, 559, 560), (566, 570, 573, 571), (559, 562, 566, 563), (560, 559, 563, 564), (562, 561, 565, 566), (567, 570, 569, 568), (564, 563, 567, 568), (566, 565, 569, 570), (565, 564, 568, 569), (572, 571, 573, 574), (570, 567, 574, 573), (563, 566, 571, 572), (567, 563, 572, 574), (581, 580, 590, 591), (366, 374, 584, 576), (372, 371, 581, 582), (369, 368, 578, 579), (365, 366, 576, 575), (373, 372, 582, 583), (370, 369, 579, 580), (367, 365, 575, 577), (374, 373, 583, 584), (371, 370, 580, 581), (585, 586, 594, 593, 592, 591, 590, 589, 588, 587), (578, 577, 587, 588), (576, 584, 594, 586), (582, 581, 591, 592), (579, 578, 588, 589), (575, 576, 586, 585), (583, 582, 592, 593), (580, 579, 589, 590), (577, 575, 585, 587), (584, 583, 593, 594), (605, 606, 610, 609), (597, 598, 602, 601), (601, 602, 600, 599), (599, 600, 596, 595), (597, 601, 599, 595), (602, 598, 596, 600), (609, 610, 608, 607), (607, 608, 604, 603), (605, 609, 607, 603), (610, 606, 604, 608)])
me_cube_001.polygons.foreach_set('use_smooth', [1, 1, 1, 1, 1, 1, 1, 1, 1, 1, 1, 1, 1, 1, 1, 1, 1, 1, 1, 1, 1, 1, 1, 1, 1, 1, 1, 1, 1, 1, 1, 1, 1, 1, 1, 1, 1, 1, 1, 1, 1, 1, 1, 1, 1, 1, 1, 1, 1, 1, 1, 1, 1, 1, 1, 1, 1, 1, 1, 1, 1, 1, 1, 1, 1, 1, 1, 1, 1, 1, 1, 1, 1, 1, 1, 1, 1, 1, 1, 1, 1, 1, 1, 1, 1, 1, 1, 1, 1, 1, 1, 1, 1, 1, 1, 1, 1, 1, 1, 1, 1, 1, 1, 1, 1, 1, 1, 1, 1, 1, 1, 1, 1, 1, 1, 1, 1, 1, 1, 1, 1, 1, 1, 1, 1, 1, 1, 1, 1, 1, 1, 1, 1, 1, 1, 1, 1, 1, 1, 1, 1, 1, 1, 1, 1, 1, 1, 1, 1, 1, 1, 1, 1, 1, 1, 1, 1, 1, 1, 1, 1, 1, 1, 1, 1, 1, 1, 1, 1, 1, 1, 1, 1, 1, 1, 1, 1, 1, 1, 1, 1, 1, 1, 1, 1, 1, 1, 1, 1, 1, 1, 1, 1, 1, 1, 1, 1, 1, 1, 1, 1, 1, 1, 1, 1, 1, 1, 1, 1, 1, 1, 1, 1, 1, 1, 1, 1, 1, 1, 1, 1, 1, 1, 1, 1, 1, 1, 1, 1, 1, 1, 1, 1, 1, 1, 1, 1, 1, 1, 1, 1, 1, 1, 1, 1, 1, 1, 1, 1, 1, 1, 1, 1, 1, 1, 1, 1, 1, 1, 1, 1, 1, 1, 1, 1, 1, 1, 1, 1, 1, 1, 1, 1, 1, 1, 1, 1, 1, 1, 1, 1, 1, 1, 1, 1, 1, 1, 1, 1, 1, 1, 1, 1, 1, 1, 1, 1, 1, 1, 1, 1, 1, 1, 1, 1, 1, 1, 1, 1, 1, 1, 1, 1, 1, 1, 1, 1, 1, 1, 1, 1, 1, 1, 1, 1, 1, 1, 1, 1, 1, 1, 1, 1, 1, 1, 1, 1, 1, 1, 1, 1, 1, 1, 1, 1, 1, 1, 1, 1, 1, 1, 1, 1, 1, 1, 1, 1, 1, 1, 1, 1, 1, 1, 1, 1, 1, 1, 1, 1, 1, 1, 1, 1, 1, 1, 1, 1, 1, 1, 1, 1, 1, 1, 1, 1, 1, 1, 1, 1, 1, 1, 1, 1, 1, 1, 1, 1, 1, 1, 1, 1, 1, 1, 1, 1, 1, 1, 1, 1, 1, 1, 1, 1, 1, 1, 1, 1, 1, 1, 1, 1, 1, 1, 1, 1, 1, 1, 1, 1, 1, 1, 1, 1, 1, 1, 1, 1, 1, 1, 1, 1, 1, 1, 1, 1, 1, 1, 1, 1, 1, 1, 1, 1, 1, 1, 1, 1, 1, 1, 1, 1, 1, 1, 1, 1, 1, 1, 1, 1, 1, 1, 1, 1, 1, 1, 1, 1, 1, 1, 1, 1, 1, 1, 1, 1, 1, 1, 1, 1, 1, 1, 1, 1, 1, 1, 1, 1, 1, 1, 1, 1, 1, 1, 1, 1, 1, 1, 1, 1, 1, 1, 1, 1, 1, 1, 1, 1, 1, 1, 1, 1, 1, 1, 1, 1, 0, 0, 0, 0, 0, 0, 0, 0, 0, 0])
me_cube_001.polygons.foreach_set('material_index', [0, 7, 0, 0, 0, 0, 0, 0, 0, 0, 0, 0, 0, 0, 0, 0, 0, 0, 1, 0, 0, 0, 1, 1, 0, 0, 0, 0, 0, 0, 0, 0, 0, 0, 0, 0, 0, 0, 0, 0, 0, 0, 0, 0, 0, 0, 0, 0, 0, 0, 0, 0, 0, 0, 0, 0, 0, 0, 0, 0, 0, 0, 0, 0, 0, 0, 0, 0, 3, 0, 0, 0, 0, 0, 0, 0, 0, 0, 1, 0, 1, 0, 1, 1, 0, 1, 0, 1, 0, 1, 0, 3, 0, 0, 0, 0, 0, 0, 1, 1, 1, 1, 1, 1, 1, 0, 0, 1, 0, 1, 1, 0, 1, 0, 1, 1, 1, 1, 1, 1, 1, 1, 1, 0, 1, 0, 0, 0, 0, 0, 1, 1, 1, 0, 1, 0, 0, 0, 0, 0, 0, 0, 0, 0, 0, 0, 0, 0, 0, 0, 0, 0, 0, 0, 0, 0, 0, 0, 0, 0, 0, 0, 0, 0, 0, 0, 0, 0, 0, 0, 0, 0, 0, 0, 0, 0, 0, 0, 0, 0, 0, 0, 0, 0, 0, 0, 0, 0, 0, 0, 0, 0, 0, 0, 0, 0, 0, 0, 0, 0, 0, 0, 0, 0, 0, 0, 0, 0, 0, 0, 0, 0, 0, 0, 0, 0, 0, 8, 8, 0, 0, 0, 0, 0, 0, 0, 0, 0, 0, 0, 0, 4, 4, 4, 4, 4, 0, 4, 4, 4, 4, 4, 4, 0, 4, 4, 4, 4, 4, 4, 4, 4, 4, 4, 4, 4, 4, 4, 4, 4, 4, 4, 1, 4, 4, 4, 4, 4, 4, 4, 4, 4, 4, 5, 5, 5, 5, 5, 5, 5, 5, 5, 5, 5, 5, 5, 5, 5, 5, 5, 5, 5, 5, 5, 5, 5, 5, 5, 5, 5, 5, 5, 5, 5, 5, 5, 5, 5, 5, 5, 5, 5, 5, 5, 5, 5, 5, 5, 5, 5, 5, 5, 5, 5, 5, 5, 5, 5, 5, 5, 5, 5, 5, 5, 5, 5, 5, 5, 5, 6, 6, 6, 6, 6, 6, 6, 6, 6, 6, 6, 6, 6, 6, 6, 6, 6, 6, 6, 6, 6, 6, 6, 6, 6, 6, 6, 6, 6, 6, 6, 6, 6, 6, 6, 6, 6, 6, 6, 6, 5, 5, 5, 5, 5, 5, 5, 5, 5, 5, 5, 5, 5, 5, 5, 5, 5, 5, 5, 5, 5, 5, 5, 5, 5, 5, 5, 5, 5, 5, 5, 5, 5, 5, 5, 5, 5, 5, 5, 5, 5, 5, 5, 5, 5, 5, 5, 5, 5, 5, 5, 5, 5, 5, 5, 5, 5, 5, 5, 5, 5, 5, 5, 5, 5, 5, 6, 6, 6, 6, 6, 6, 6, 6, 6, 6, 6, 6, 6, 6, 6, 6, 6, 6, 6, 6, 6, 6, 6, 6, 6, 6, 6, 6, 6, 6, 6, 6, 6, 6, 6, 6, 6, 6, 6, 6, 1, 0, 0, 1, 0, 0, 0, 0, 1, 0, 0, 1, 0, 0, 1, 0, 0, 0, 0, 0, 5, 5, 5, 5, 5, 5, 5, 5, 5, 5, 5, 5, 5, 5, 5, 5, 5, 5, 5, 5, 9, 9, 9, 9, 9, 9, 9, 9, 9, 9])
_k = set([(5, 10), (5, 61), (5, 78), (8, 105), (10, 18), (12, 42), (13, 17), (13, 63), (13, 80), (14, 17), (14, 18), (14, 64), (14, 81), (20, 43), (23, 44), (25, 69), (25, 86), (26, 173), (29, 71), (37, 100), (40, 41), (40, 92), (41, 197), (42, 47), (42, 53), (43, 46), (43, 54), (44, 55), (45, 47), (45, 259), (46, 241), (48, 101), (52, 62), (53, 63), (54, 67), (55, 68), (61, 96), (62, 66), (63, 65), (64, 65), (64, 66), (64, 203), (67, 71), (68, 70), (69, 70), (69, 71), (69, 225), (76, 85), (76, 97), (77, 92), (78, 79), (78, 99), (79, 83), (79, 105), (80, 82), (80, 129), (81, 82), (81, 83), (82, 131), (84, 90), (84, 133), (88, 141), (90, 244), (92, 94), (92, 100), (94, 96), (95, 97), (96, 102), (99, 102), (99, 253), (101, 102), (101, 254), (106, 133), (106, 164), (110, 177), (110, 179), (112, 131), (112, 166), (114, 129), (114, 168), (122, 125), (122, 265), (125, 168), (136, 155), (136, 177), (141, 155), (142, 164), (142, 248), (150, 154), (150, 166), (154, 180), (173, 174), (174, 176), (175, 176), (175, 177), (178, 180), (178, 266), (179, 249), (197, 208), (203, 214), (225, 236), (241, 259), (244, 245), (245, 247), (247, 248), (249, 266), (258, 261), (258, 262), (259, 260), (259, 269), (260, 261), (262, 263), (263, 264), (264, 265), (265, 266), (556, 557), (560, 561), (563, 566), (563, 567), (564, 565), (566, 570), (567, 570)])
me_cube_001.attributes.new('sharp_edge', 'BOOLEAN', 'EDGE').data.foreach_set('value', [ (min(e.vertices), max(e.vertices)) in _k for e in me_cube_001.edges])
_k = {(2, 98): 1.0, (7, 76): 1.0, (6, 23): 1.0, (5, 10): 1.0, (4, 77): 1.0, (1, 99): 1.0, (4, 9): 1.0, (10, 18): 1.0, (9, 41): 1.0, (13, 34): 1.0, (12, 42): 1.0, (14, 17): 1.0, (13, 17): 1.0, (14, 18): 1.0, (82, 131): 1.0, (20, 32): 1.0, (21, 29): 1.0, (20, 43): 1.0, (7, 24): 1.0, (23, 44): 1.0, (25, 28): 1.0, (84, 133): 1.0, (24, 28): 1.0, (25, 29): 1.0, (30, 258): 1.0, (122, 156): 0.31765, (31, 36): 1.0, (32, 240): 1.0, (21, 33): 1.0, (30, 34): 1.0, (89, 143): 1.0, (12, 36): 1.0, (41, 52): 1.0, (42, 53): 1.0, (43, 54): 1.0, (44, 55): 1.0, (45, 47): 1.0, (43, 46): 1.0, (45, 259): 1.0, (39, 44): 1.0, (42, 47): 1.0, (37, 100): 1.0, (40, 41): 1.0, (39, 93): 1.0, (52, 62): 1.0, (53, 63): 1.0, (54, 67): 1.0, (55, 68): 1.0, (50, 55): 1.0, (48, 101): 1.0, (50, 95): 1.0, (101, 254): 1.0, (5, 61): 0.52549, (69, 71): 1.0, (68, 70): 1.0, (69, 70): 1.0, (60, 68): 1.0, (67, 71): 1.0, (64, 66): 1.0, (63, 65): 1.0, (64, 65): 1.0, (62, 66): 1.0, (99, 253): 1.0, (60, 97): 1.0, (6, 75): 1.0, (76, 103): 1.0, (77, 104): 1.0, (5, 78): 0.52549, (82, 108): 1.0, (178, 180): 1.0, (85, 111): 1.0, (40, 92): 1.0, (93, 115): 1.0, (95, 116): 1.0, (61, 96): 0.52549, (97, 117): 1.0, (95, 97): 1.0, (94, 96): 1.0, (92, 94): 1.0, (77, 92): 1.0, (89, 91): 1.0, (84, 90): 1.0, (89, 262): 1.0, (86, 88): 1.0, (85, 87): 1.0, (86, 87): 1.0, (76, 85): 1.0, (84, 88): 1.0, (81, 83): 1.0, (80, 82): 1.0, (81, 82): 1.0, (80, 91): 1.0, (78, 79): 1.0, (78, 96): 1.0, (76, 97): 1.0, (79, 83): 1.0, (75, 98): 1.0, (78, 99): 0.52549, (92, 100): 1.0, (96, 102): 1.0, (3, 103): 1.0, (0, 104): 1.0, (16, 108): 1.0, (22, 111): 1.0, (173, 174): 1.0, (106, 164): 1.0, (38, 115): 1.0, (49, 116): 1.0, (59, 117): 1.0, (101, 102): 1.0, (87, 139): 1.0, (80, 129): 1.0, (107, 109): 1.0, (107, 108): 1.0, (99, 105): 1.0, (99, 102): 1.0, (105, 109): 1.0, (112, 131): 1.0, (114, 129): 1.0, (143, 156): 1.0, (122, 125): 0.31765, (106, 133): 1.0, (139, 153): 1.0, (150, 152): 1.0, (128, 153): 1.0, (112, 166): 1.0, (114, 168): 1.0, (142, 164): 1.0, (125, 168): 1.0, (150, 166): 1.0, (128, 176): 1.0, (110, 179): 1.0, (178, 266): 1.0, (175, 177): 1.0, (174, 176): 1.0, (175, 176): 1.0, (110, 177): 1.0, (150, 154): 1.0, (154, 180): 1.0, (27, 152): 1.0, (26, 173): 1.0, (195, 197): 1.0, (196, 198): 1.0, (197, 199): 1.0, (198, 200): 1.0, (199, 201): 1.0, (200, 202): 1.0, (203, 205): 1.0, (202, 204): 1.0, (203, 204): 1.0, (201, 205): 1.0, (12, 196): 1.0, (42, 198): 1.0, (9, 195): 1.0, (196, 207): 1.0, (195, 206): 1.0, (217, 219): 1.0, (218, 220): 1.0, (219, 221): 1.0, (220, 222): 1.0, (221, 223): 1.0, (222, 224): 1.0, (225, 227): 1.0, (224, 226): 1.0, (225, 226): 1.0, (223, 227): 1.0, (23, 218): 1.0, (43, 219): 1.0, (20, 217): 1.0, (217, 228): 1.0, (218, 229): 1.0, (33, 239): 1.0, (240, 269): 1.0, (46, 241): 1.0, (90, 244): 1.0, (142, 248): 1.0, (179, 249): 1.0, (247, 248): 1.0, (245, 247): 1.0, (244, 245): 1.0, (252, 253): 1.0, (254, 255): 1.0, (254, 256): 1.0, (253, 256): 1.0, (239, 258): 1.0, (241, 259): 1.0, (244, 262): 1.0, (249, 266): 1.0, (31, 269): 1.0, (315, 317): 0.81176, (316, 318): 1.0, (317, 319): 0.81176, (318, 320): 1.0, (319, 321): 0.81176, (320, 322): 1.0, (321, 323): 0.81176, (322, 324): 1.0, (323, 325): 0.81176, (324, 326): 1.0, (325, 327): 0.81176, (326, 328): 1.0, (327, 329): 0.81176, (328, 330): 1.0, (329, 331): 0.81176, (330, 332): 1.0, (331, 333): 0.81176, (332, 334): 1.0, (315, 333): 0.81176, (316, 334): 1.0, (335, 336): 1.0, (335, 337): 1.0, (337, 338): 1.0, (338, 339): 1.0, (339, 340): 1.0, (340, 341): 1.0, (341, 342): 1.0, (342, 343): 1.0, (343, 344): 1.0, (336, 344): 1.0, (349, 359): 1.0, (350, 360): 1.0, (345, 355): 1.0, (347, 357): 1.0, (353, 363): 1.0, (354, 364): 1.0, (351, 361): 1.0, (348, 358): 1.0, (346, 356): 1.0, (352, 362): 1.0, (365, 366): 0.95686, (365, 367): 0.95686, (367, 368): 0.95686, (368, 369): 0.95686, (369, 370): 0.95686, (370, 371): 0.95686, (371, 372): 0.95686, (372, 373): 0.95686, (373, 374): 0.95686, (366, 374): 0.95686, (435, 437): 0.81176, (436, 438): 1.0, (437, 439): 0.81176, (438, 440): 1.0, (439, 441): 0.81176, (440, 442): 1.0, (441, 443): 0.81176, (442, 444): 1.0, (443, 445): 0.81176, (444, 446): 1.0, (445, 447): 0.81176, (446, 448): 1.0, (447, 449): 0.81176, (448, 450): 1.0, (449, 451): 0.81176, (450, 452): 1.0, (451, 453): 0.81176, (452, 454): 1.0, (435, 453): 0.81176, (436, 454): 1.0, (455, 456): 1.0, (455, 457): 1.0, (457, 458): 1.0, (458, 459): 1.0, (459, 460): 1.0, (460, 461): 1.0, (461, 462): 1.0, (462, 463): 1.0, (463, 464): 1.0, (456, 464): 1.0, (485, 486): 0.95686, (485, 487): 0.95686, (487, 488): 0.95686, (488, 489): 0.95686, (489, 490): 0.95686, (490, 491): 0.95686, (491, 492): 0.95686, (492, 493): 0.95686, (493, 494): 0.95686, (486, 494): 0.95686, (256, 257): 1.0, (555, 556): 1.0, (557, 558): 1.0, (559, 560): 1.0, (561, 562): 1.0, (563, 564): 1.0, (563, 566): 0.65882, (565, 566): 1.0, (567, 568): 0.07843, (567, 570): 0.65882, (569, 570): 0.07843, (566, 570): 0.65882, (563, 567): 0.65882, (575, 576): 0.95686, (575, 577): 0.95686, (577, 578): 0.95686, (578, 579): 0.95686, (579, 580): 0.95686, (580, 581): 0.95686, (581, 582): 0.95686, (582, 583): 0.95686, (583, 584): 0.95686, (576, 584): 0.95686, (585, 586): 0.95686, (585, 587): 0.95686, (587, 588): 0.95686, (588, 589): 0.95686, (589, 590): 0.95686, (590, 591): 0.95686, (591, 592): 0.95686, (592, 593): 0.95686, (593, 594): 0.95686, (586, 594): 0.95686, (595, 597): 1.0, (595, 596): 1.0, (596, 598): 1.0, (597, 598): 1.0, (597, 601): 1.0, (598, 602): 1.0, (601, 602): 1.0, (599, 601): 1.0, (600, 602): 1.0, (599, 600): 1.0, (595, 599): 1.0, (596, 600): 1.0, (603, 605): 1.0, (603, 604): 1.0, (604, 606): 1.0, (605, 606): 1.0, (605, 609): 1.0, (606, 610): 1.0, (609, 610): 1.0, (607, 609): 1.0, (608, 610): 1.0, (607, 608): 1.0, (603, 607): 1.0, (604, 608): 1.0}
me_cube_001.attributes.new('crease_edge', 'FLOAT', 'EDGE').data.foreach_set('value', [_k.get((min(e.vertices), max(e.vertices)), 0.0) for e in me_cube_001.edges])
me_cube_001.attributes.new('crease_vert', 'FLOAT', 'POINT').data.foreach_set('value', [0.0, 0.0, 0.0, 0.0, 0.0, 0.0, 0.0, 0.0, 0.0, 0.0, 0.0, 0.0, 0.0, 0.0, 0.0, 0.0, 0.0, 0.0, 0.0, 0.0, 0.0, 0.0, 0.0, 0.0, 0.0, 0.0, 0.0, 0.0, 0.0, 0.0, 0.0, 0.0, 0.0, 0.0, 0.0, 0.0, 0.0, 0.0, 0.0, 0.0, 0.0, 0.0, 0.0, 0.0, 0.0, 0.0, 0.0, 0.0, 0.0, 0.0, 0.0, 0.0, 0.0, 0.0, 0.0, 0.0, 0.0, 0.0, 0.0, 0.0, 0.0, 0.0, 0.0, 0.0, 0.0, 0.0, 0.0, 0.0, 0.0, 0.0, 0.0, 0.0, 0.0, 0.0, 0.0, 0.0, 0.0, 0.0, 0.0, 0.0, 0.0, 0.0, 0.0, 0.0, 0.0, 0.0, 0.0, 0.0, 0.0, 0.0, 0.0, 0.0, 0.0, 0.0, 0.0, 0.0, 0.0, 0.0, 0.0, 0.0, 0.0, 0.0, 0.0, 0.0, 0.0, 0.0, 0.0, 0.0, 0.0, 0.0, 0.0, 0.0, 0.0, 0.0, 0.0, 0.0, 0.0, 0.0, 0.0, 0.0, 0.0, 0.0, 0.5468, 0.0, 0.0, 0.0, 0.0, 0.0, 0.0, 0.0, 0.0, 0.0, 0.0, 0.0, 0.0, 0.0, 1.0, 0.0, 0.0, 0.0, 0.0, 0.0, 0.0, 0.0, 0.0, 0.0, 0.0, 0.0, 0.0, 0.0, 0.0, 0.0, 0.0, 0.0, 0.0, 0.0, 1.0, 0.0, 0.0, 0.0, 0.884, 0.0, 0.0, 0.0, 0.8989, 0.0, 0.0, 0.0, 0.0, 0.0, 0.0, 0.0, 0.0, 0.0, 0.0, 0.0, 0.0, 0.0, 0.0, 0.0, 0.0, 0.0, 0.0, 0.0, 0.0, 0.0, 0.0, 0.0, 0.0, 0.0, 0.0, 0.0, 0.0, 0.0, 0.0, 0.0, 0.0, 0.0, 0.0, 0.0, 0.0, 0.0, 0.0, 0.0, 0.0, 0.0, 0.0, 0.0, 0.0, 0.0, 0.0, 0.0, 0.0, 0.0, 0.0, 0.0, 0.0, 0.0, 0.0, 0.0, 0.0, 0.0, 0.0, 0.0, 0.0, 0.0, 0.0, 0.0, 0.0, 0.0, 0.0, 0.0, 0.0, 0.0, 0.0, 0.0, 0.0, 0.0, 0.0, 0.0, 0.0, 0.0, 0.0, 0.0, 0.0, 0.0, 0.0, 0.0, 1.0, 0.0, 0.0, 0.0, 0.0, 1.0, 1.0, 0.0, 0.0, 0.0, 0.0, 0.0, 0.0, 0.0, 0.0, 0.0, 0.0, 0.0, 0.0, 0.0, 0.0, 0.0, 0.0, 0.0, 0.0, 0.0, 0.0, 0.0, 0.0, 0.0, 0.0, 0.0, 0.0, 0.0, 0.0, 0.0, 0.0, 0.0, 0.0, 0.0, 0.0, 0.0, 0.0, 0.0, 0.0, 0.0, 0.0, 0.0, 0.0, 0.0, 0.0, 0.0, 0.0, 0.0, 0.0, 0.0, 0.0, 0.0, 0.0, 0.0, 0.0, 0.0, 0.0, 0.0, 0.0, 0.0, 0.0, 0.0, 0.0, 0.0, 0.0, 0.0, 0.0, 0.0, 0.0, 0.0, 0.0, 0.0, 0.0, 0.0, 0.0, 0.0, 0.0, 0.0, 0.0, 0.0, 0.0, 0.0, 0.0, 0.0, 0.0, 0.0, 0.0, 0.0, 0.0, 0.0, 0.0, 0.0, 0.0, 0.0, 0.0, 0.0, 0.0, 0.0, 0.0, 0.0, 0.0, 0.0, 0.0, 0.0, 0.0, 0.0, 0.0, 0.0, 0.0, 0.0, 0.0, 0.0, 0.0, 0.0, 0.0, 0.0, 0.0, 0.0, 0.0, 0.0, 0.0, 0.0, 0.0, 0.0, 0.0, 0.0, 0.0, 0.0, 0.0, 0.0, 0.0, 0.0, 0.0, 0.0, 0.0, 0.0, 0.0, 0.0, 0.0, 0.0, 0.0, 0.0, 0.0, 0.0, 0.0, 0.0, 0.0, 0.0, 0.0, 0.0, 0.0, 0.0, 0.0, 0.0, 0.0, 0.0, 0.0, 0.0, 0.0, 0.0, 0.0, 0.0, 0.0, 0.0, 0.0, 0.0, 0.0, 0.0, 0.0, 0.0, 0.0, 0.0, 0.0, 0.0, 0.0, 0.0, 0.0, 0.0, 0.0, 0.0, 0.0, 0.0, 0.0, 0.0, 0.0, 0.0, 0.0, 0.0, 0.0, 0.0, 0.0, 0.0, 0.0, 0.0, 0.0, 0.0, 0.0, 0.0, 0.0, 0.0, 0.0, 0.0, 0.0, 0.0, 0.0, 0.0, 0.0, 0.0, 0.0, 0.0, 0.0, 0.0, 0.0, 0.0, 0.0, 0.0, 0.0, 0.0, 0.0, 0.0, 0.0, 0.0, 0.0, 0.0, 0.0, 0.0, 0.0, 0.0, 0.0, 0.0, 0.0, 0.0, 0.0, 0.0, 0.0, 0.0, 0.0, 0.0, 0.0, 0.0, 0.0, 0.0, 0.0, 0.0, 0.0, 0.0, 0.0, 0.0, 0.0, 0.0, 0.0, 0.0, 0.0, 0.0, 0.0, 0.0, 0.0, 0.0, 0.0, 0.0, 0.0, 0.0, 0.0, 0.0, 0.0, 0.0, 0.0, 0.0, 0.0, 0.0, 0.0, 0.0, 0.0, 0.0, 0.0, 0.0, 0.0, 0.0, 0.0, 0.0, 0.0, 0.0, 0.0, 0.0, 0.0, 0.0, 0.0, 0.0, 0.0, 0.0, 0.0, 0.0, 0.0, 0.0, 0.0, 0.0, 0.0, 0.0, 0.0, 0.0, 0.0, 0.0, 0.0, 0.0, 0.0, 0.0, 0.0, 0.0, 0.0, 0.0, 0.0, 0.0, 0.0, 0.0, 0.0, 0.0, 0.0, 0.0, 0.0, 0.0, 0.0, 0.0, 0.0, 0.0, 0.0, 0.0, 0.0, 0.0, 0.0, 0.0, 0.0, 0.0, 0.0, 0.0, 0.0, 0.0, 0.0, 0.0, 0.0, 0.0, 0.0, 0.0, 0.0, 0.0, 0.0, 0.0, 0.0, 0.0, 0.0, 0.0, 0.0, 0.0, 0.0, 0.0, 0.0, 0.0, 0.0])
_uv = me_cube_001.uv_layers.new(name='UVMap')
_uv.uv.foreach_set('vector', [0.758, 0.729, 0.875, 0.729, 0.875, 0.7451, 0.758, 0.7451, 0.5425, 0.4682, 0.625, 0.4682, 0.625, 0.5, 0.5425, 0.5, 0.5425, 0.7451, 0.625, 0.7451, 0.625, 0.75, 0.5425, 0.75, 0.758, 0.75, 0.875, 0.75, 0.875, 0.75, 0.758, 0.75, 0.758, 0.7451, 0.875, 0.7451, 0.875, 0.75, 0.758, 0.75, 0.5425, 0.729, 0.625, 0.729, 0.625, 0.7451, 0.5425, 0.7451, 0.5425, 0.6699, 0.625, 0.6699, 0.625, 0.6795, 0.5425, 0.6795, 0.5425, 0.6962, 0.625, 0.6962, 0.625, 0.7129, 0.5425, 0.7129, 0.758, 0.6962, 0.875, 0.6962, 0.875, 0.7129, 0.758, 0.7129, 0.5425, 0.6795, 0.625, 0.6795, 0.625, 0.6962, 0.5425, 0.6962, 0.5425, 0.7129, 0.625, 0.7129, 0.625, 0.729, 0.5425, 0.729, 0.758, 0.7129, 0.875, 0.7129, 0.875, 0.729, 0.758, 0.729, 0.5425, 0.5569, 0.625, 0.5569, 0.625, 0.5738, 0.5425, 0.5738, 0.5425, 0.5, 0.625, 0.5, 0.625, 0.506, 0.5425, 0.506, 0.758, 0.5, 0.875, 0.5, 0.875, 0.506, 0.758, 0.506, 0.5425, 0.523, 0.625, 0.523, 0.625, 0.5399, 0.5425, 0.5399, 0.5425, 0.506, 0.625, 0.506, 0.625, 0.523, 0.5425, 0.523, 0.5425, 0.5399, 0.625, 0.5399, 0.625, 0.5569, 0.5425, 0.5569, 0.6568, 0.6187, 0.6568, 0.5838, 0.6568, 0.5838, 0.6568, 0.6187, 0.6568, 0.6962, 0.6568, 0.6795, 0.6568, 0.6795, 0.6568, 0.6962, 0.5425, 0.6225, 0.625, 0.6225, 0.625, 0.6266, 0.5425, 0.6266, 0.5425, 0.5738, 0.625, 0.5738, 0.625, 0.5838, 0.5425, 0.5838, 0.6568, 0.5838, 0.6568, 0.5738, 0.6568, 0.5738, 0.6568, 0.5838, 0.758, 0.6962, 0.6568, 0.6962, 0.6568, 0.6962, 0.758, 0.6962, 0.5425, 0.6266, 0.625, 0.6266, 0.625, 0.6699, 0.5425, 0.6699, 0.375, 0.6266, 0.4205, 0.6266, 0.4205, 0.6699, 0.375, 0.6699, 0.375, 0.5738, 0.4205, 0.5738, 0.4205, 0.5838, 0.375, 0.5838, 0.375, 0.6225, 0.4205, 0.6225, 0.4205, 0.6266, 0.375, 0.6266, 0.375, 0.5, 0.4205, 0.5, 0.4205, 0.506, 0.375, 0.506, 0.375, 0.6699, 0.4205, 0.6699, 0.4205, 0.6795, 0.375, 0.6795, 0.375, 0.883, 0.4205, 0.883, 0.4205, 1.0, 0.375, 1.0, 0.375, 0.7451, 0.4205, 0.7451, 0.4205, 0.75, 0.375, 0.75, 0.375, 0.4682, 0.4205, 0.4682, 0.4205, 0.5, 0.375, 0.5, 0.4205, 0.6266, 0.4385, 0.6266, 0.4385, 0.6699, 0.4205, 0.6699, 0.4205, 0.5738, 0.4385, 0.5738, 0.4385, 0.5838, 0.4205, 0.5838, 0.4205, 0.6225, 0.4385, 0.6225, 0.4385, 0.6266, 0.4205, 0.6266, 0.4205, 0.5, 0.4385, 0.5, 0.4385, 0.506, 0.4205, 0.506, 0.4205, 0.6699, 0.4385, 0.6699, 0.4385, 0.6795, 0.4205, 0.6795, 0.4205, 0.883, 0.4385, 0.883, 0.4385, 1.0, 0.4205, 1.0, 0.4205, 0.7451, 0.4385, 0.7451, 0.4385, 0.75, 0.4205, 0.75, 0.4205, 0.4682, 0.4385, 0.4682, 0.4385, 0.5, 0.4205, 0.5, 0.4385, 0.6266, 0.5425, 0.6266, 0.5425, 0.6699, 0.4385, 0.6699, 0.4385, 0.5738, 0.5425, 0.5738, 0.5425, 0.5838, 0.4385, 0.5838, 0.4385, 0.6225, 0.5425, 0.6225, 0.5425, 0.6266, 0.4385, 0.6266, 0.4385, 0.5, 0.5425, 0.5, 0.5425, 0.506, 0.4385, 0.506, 0.4385, 0.6699, 0.5425, 0.6699, 0.5425, 0.6795, 0.4385, 0.6795, 0.5425, 0.883, 0.625, 0.883, 0.625, 0.883, 0.5425, 0.883, 0.4385, 0.7451, 0.5425, 0.7451, 0.5425, 0.75, 0.4385, 0.75, 0.4385, 0.4682, 0.5425, 0.4682, 0.5425, 0.5, 0.4385, 0.5, 0.4385, 0.367, 0.5425, 0.367, 0.5425, 0.4682, 0.4385, 0.4682, 0.4385, 0.75, 0.5425, 0.75, 0.5425, 0.7818, 0.4385, 0.7818, 0.4205, 0.367, 0.4385, 0.367, 0.4385, 0.4682, 0.4205, 0.4682, 0.4205, 0.75, 0.4385, 0.75, 0.4385, 0.7818, 0.4205, 0.7818, 0.375, 0.367, 0.4205, 0.367, 0.4205, 0.4682, 0.375, 0.4682, 0.375, 0.75, 0.4205, 0.75, 0.4205, 0.7818, 0.375, 0.7818, 0.625, 0.6266, 0.6568, 0.6266, 0.6568, 0.6699, 0.625, 0.6699, 0.625, 0.5738, 0.6568, 0.5738, 0.6568, 0.5838, 0.625, 0.5838, 0.625, 0.6225, 0.6568, 0.6225, 0.6568, 0.6266, 0.625, 0.6266, 0.625, 0.5399, 0.6568, 0.5399, 0.6568, 0.5569, 0.625, 0.5569, 0.625, 0.506, 0.6568, 0.506, 0.6568, 0.523, 0.625, 0.523, 0.625, 0.523, 0.6568, 0.523, 0.6568, 0.5399, 0.625, 0.5399, 0.625, 0.5, 0.6568, 0.5, 0.6568, 0.506, 0.625, 0.506, 0.625, 0.5569, 0.6568, 0.5569, 0.6568, 0.5738, 0.625, 0.5738, 0.625, 0.7129, 0.6568, 0.7129, 0.6568, 0.729, 0.625, 0.729, 0.625, 0.6795, 0.6568, 0.6795, 0.6568, 0.6962, 0.625, 0.6962, 0.625, 0.6962, 0.6568, 0.6962, 0.6568, 0.7129, 0.625, 0.7129, 0.6568, 0.6795, 0.625, 0.6795, 0.625, 0.6795, 0.6568, 0.6795, 0.625, 0.7451, 0.6568, 0.7451, 0.6568, 0.75, 0.625, 0.75, 0.5425, 0.75, 0.625, 0.75, 0.625, 0.7818, 0.5425, 0.7818, 0.5425, 0.367, 0.625, 0.367, 0.625, 0.4682, 0.5425, 0.4682, 0.625, 0.729, 0.6568, 0.729, 0.6568, 0.7451, 0.625, 0.7451, 0.5425, 0.25, 0.625, 0.25, 0.625, 0.367, 0.5425, 0.367, 0.375, 0.25, 0.4205, 0.25, 0.4205, 0.367, 0.375, 0.367, 0.4205, 0.25, 0.4385, 0.25, 0.4385, 0.367, 0.4205, 0.367, 0.4385, 0.25, 0.5425, 0.25, 0.5425, 0.367, 0.4385, 0.367, 0.4385, 0.7818, 0.5425, 0.7818, 0.5425, 0.883, 0.4385, 0.883, 0.4205, 0.7818, 0.4385, 0.7818, 0.4385, 0.883, 0.4205, 0.883, 0.375, 0.7818, 0.4205, 0.7818, 0.4205, 0.883, 0.375, 0.883, 0.6568, 0.6699, 0.6568, 0.6266, 0.6568, 0.6266, 0.6568, 0.6699, 0.6568, 0.5738, 0.6568, 0.5569, 0.6568, 0.5569, 0.6568, 0.5738, 0.758, 0.506, 0.875, 0.506, 0.875, 0.506, 0.758, 0.506, 0.6568, 0.5399, 0.6568, 0.523, 0.6568, 0.523, 0.6568, 0.5399, 0.6568, 0.523, 0.6568, 0.506, 0.6568, 0.506, 0.6568, 0.523, 0.875, 0.6962, 0.758, 0.6962, 0.758, 0.6962, 0.875, 0.6962, 0.6568, 0.5, 0.758, 0.5, 0.758, 0.506, 0.6568, 0.506, 0.6568, 0.6795, 0.6568, 0.6699, 0.6568, 0.6699, 0.6568, 0.6795, 0.6568, 0.7129, 0.758, 0.7129, 0.758, 0.729, 0.6568, 0.729, 0.6568, 0.506, 0.758, 0.506, 0.758, 0.506, 0.6568, 0.506, 0.6568, 0.6962, 0.758, 0.6962, 0.758, 0.7129, 0.6568, 0.7129, 0.6568, 0.5569, 0.6568, 0.5399, 0.6568, 0.5399, 0.6568, 0.5569, 0.6568, 0.7451, 0.758, 0.7451, 0.758, 0.75, 0.6568, 0.75, 0.5425, 0.7818, 0.625, 0.7818, 0.625, 0.883, 0.5425, 0.883, 0.6568, 0.729, 0.758, 0.729, 0.758, 0.7451, 0.6568, 0.7451, 0.758, 0.6699, 0.875, 0.6699, 0.875, 0.6795, 0.758, 0.6795, 0.758, 0.6795, 0.875, 0.6795, 0.875, 0.6962, 0.758, 0.6962, 0.758, 0.5569, 0.875, 0.5569, 0.875, 0.5738, 0.758, 0.5738, 0.758, 0.523, 0.875, 0.523, 0.875, 0.5399, 0.758, 0.5399, 0.758, 0.506, 0.875, 0.506, 0.875, 0.523, 0.758, 0.523, 0.6568, 0.5569, 0.6568, 0.5399, 0.6568, 0.5399, 0.6568, 0.5569, 0.875, 0.6962, 0.758, 0.6962, 0.758, 0.6962, 0.875, 0.6962, 0.6568, 0.6187, 0.6568, 0.5838, 0.6568, 0.5838, 0.6568, 0.6187, 0.6568, 0.5838, 0.6568, 0.5738, 0.6568, 0.5738, 0.6568, 0.5838, 0.6568, 0.6795, 0.6568, 0.6699, 0.6568, 0.6699, 0.6568, 0.6795, 0.6568, 0.506, 0.758, 0.506, 0.758, 0.506, 0.6568, 0.506, 0.6568, 0.6699, 0.6568, 0.6266, 0.6568, 0.6266, 0.6568, 0.6699, 0.6568, 0.6962, 0.6568, 0.6795, 0.6568, 0.6795, 0.6568, 0.6962, 0.6568, 0.5738, 0.6568, 0.5569, 0.6568, 0.5569, 0.6568, 0.5738, 0.758, 0.6962, 0.6568, 0.6962, 0.6568, 0.6962, 0.758, 0.6962, 0.6568, 0.5399, 0.6568, 0.523, 0.6568, 0.523, 0.6568, 0.5399, 0.758, 0.506, 0.875, 0.506, 0.875, 0.506, 0.758, 0.506, 0.6568, 0.523, 0.6568, 0.506, 0.6568, 0.506, 0.6568, 0.523, 0.6568, 0.5738, 0.6568, 0.5569, 0.6568, 0.5569, 0.6568, 0.5738, 0.6568, 0.506, 0.758, 0.506, 0.758, 0.506, 0.6568, 0.506, 0.6568, 0.5399, 0.6568, 0.523, 0.6568, 0.523, 0.6568, 0.5399, 0.758, 0.506, 0.875, 0.506, 0.875, 0.506, 0.758, 0.506, 0.6568, 0.523, 0.6568, 0.506, 0.6568, 0.506, 0.6568, 0.523, 0.6568, 0.5569, 0.6568, 0.5399, 0.6568, 0.5399, 0.6568, 0.5569, 0.875, 0.6962, 0.758, 0.6962, 0.758, 0.6962, 0.875, 0.6962, 0.758, 0.6962, 0.6568, 0.6962, 0.6568, 0.6962, 0.758, 0.6962, 0.6568, 0.6699, 0.6568, 0.6266, 0.6568, 0.6266, 0.6568, 0.6699, 0.6568, 0.6187, 0.6568, 0.5838, 0.6568, 0.5838, 0.6568, 0.6187, 0.6568, 0.5838, 0.6568, 0.5738, 0.6568, 0.5738, 0.6568, 0.5838, 0.6568, 0.6795, 0.6568, 0.6699, 0.6568, 0.6699, 0.6568, 0.6795, 0.6568, 0.6962, 0.6568, 0.6795, 0.6568, 0.6795, 0.6568, 0.6962, 0.6568, 0.506, 0.758, 0.506, 0.758, 0.506, 0.6568, 0.506, 0.6568, 0.5838, 0.6568, 0.5738, 0.6568, 0.5738, 0.6568, 0.5838, 0.6568, 0.6795, 0.6568, 0.6699, 0.6568, 0.6699, 0.6568, 0.6795, 0.6568, 0.6962, 0.6568, 0.6795, 0.6568, 0.6795, 0.6568, 0.6962, 0.6568, 0.5738, 0.6568, 0.5569, 0.6568, 0.5569, 0.6568, 0.5738, 0.6568, 0.5399, 0.6568, 0.523, 0.6568, 0.523, 0.6568, 0.5399, 0.758, 0.506, 0.875, 0.506, 0.875, 0.506, 0.758, 0.506, 0.758, 0.6962, 0.6568, 0.6962, 0.6568, 0.6962, 0.758, 0.6962, 0.6568, 0.523, 0.6568, 0.506, 0.6568, 0.506, 0.6568, 0.523, 0.6568, 0.5569, 0.6568, 0.5399, 0.6568, 0.5399, 0.6568, 0.5569, 0.875, 0.6962, 0.758, 0.6962, 0.758, 0.6962, 0.875, 0.6962, 0.6568, 0.6699, 0.6568, 0.6266, 0.6568, 0.6266, 0.6568, 0.6699, 0.6568, 0.6187, 0.6568, 0.5838, 0.6568, 0.5838, 0.6568, 0.6187, 0.6568, 0.6699, 0.6568, 0.6266, 0.6568, 0.6266, 0.6568, 0.6699, 0.6568, 0.523, 0.6568, 0.506, 0.6568, 0.506, 0.6568, 0.523, 0.6568, 0.5569, 0.6568, 0.5399, 0.6568, 0.5399, 0.6568, 0.5569, 0.875, 0.6962, 0.758, 0.6962, 0.758, 0.6962, 0.875, 0.6962, 0.6568, 0.506, 0.758, 0.506, 0.758, 0.506, 0.6568, 0.506, 0.6568, 0.6187, 0.6568, 0.5838, 0.6568, 0.5838, 0.6568, 0.6187, 0.758, 0.6962, 0.6568, 0.6962, 0.6568, 0.6962, 0.758, 0.6962, 0.6568, 0.5838, 0.6568, 0.5738, 0.6568, 0.5738, 0.6568, 0.5838, 0.6568, 0.6795, 0.6568, 0.6699, 0.6568, 0.6699, 0.6568, 0.6795, 0.6568, 0.6962, 0.6568, 0.6795, 0.6568, 0.6795, 0.6568, 0.6962, 0.6568, 0.5738, 0.6568, 0.5569, 0.6568, 0.5569, 0.6568, 0.5738, 0.6568, 0.5399, 0.6568, 0.523, 0.6568, 0.523, 0.6568, 0.5399, 0.758, 0.506, 0.875, 0.506, 0.875, 0.506, 0.758, 0.506, 0.758, 0.5399, 0.875, 0.5399, 0.875, 0.5569, 0.758, 0.5569, 0.758, 0.6225, 0.875, 0.6225, 0.875, 0.6266, 0.758, 0.6266, 0.758, 0.5738, 0.875, 0.5738, 0.875, 0.5838, 0.758, 0.5838, 0.758, 0.6266, 0.875, 0.6266, 0.875, 0.6699, 0.758, 0.6699, 0.6568, 0.6266, 0.758, 0.6266, 0.758, 0.6699, 0.6568, 0.6699, 0.6568, 0.5738, 0.758, 0.5738, 0.758, 0.5838, 0.6568, 0.5838, 0.6568, 0.6225, 0.758, 0.6225, 0.758, 0.6266, 0.6568, 0.6266, 0.6568, 0.5399, 0.758, 0.5399, 0.758, 0.5569, 0.6568, 0.5569, 0.6568, 0.506, 0.758, 0.506, 0.758, 0.523, 0.6568, 0.523, 0.6568, 0.523, 0.758, 0.523, 0.758, 0.5399, 0.6568, 0.5399, 0.6568, 0.5569, 0.758, 0.5569, 0.758, 0.5738, 0.6568, 0.5738, 0.6568, 0.6795, 0.758, 0.6795, 0.758, 0.6962, 0.6568, 0.6962, 0.6568, 0.6699, 0.758, 0.6699, 0.758, 0.6795, 0.6568, 0.6795, 0.4385, 0.6795, 0.5425, 0.6795, 0.5425, 0.6795, 0.4385, 0.6795, 0.5425, 0.6962, 0.5425, 0.7129, 0.5425, 0.7129, 0.5425, 0.6962, 0.4385, 0.7451, 0.4205, 0.7451, 0.4205, 0.7451, 0.4385, 0.7451, 0.375, 0.6795, 0.4205, 0.6795, 0.4205, 0.6795, 0.375, 0.6795, 0.4205, 0.6795, 0.4385, 0.6795, 0.4385, 0.6795, 0.4205, 0.6795, 0.5425, 0.7129, 0.5425, 0.729, 0.5425, 0.729, 0.5425, 0.7129, 0.5425, 0.729, 0.5425, 0.7451, 0.5425, 0.7451, 0.5425, 0.729, 0.4205, 0.7451, 0.375, 0.7451, 0.375, 0.7451, 0.4205, 0.7451, 0.5425, 0.7451, 0.4385, 0.7451, 0.4385, 0.7451, 0.5425, 0.7451, 0.5425, 0.6795, 0.5425, 0.6962, 0.5425, 0.6962, 0.5425, 0.6795, 0.375, 0.6795, 0.4205, 0.6795, 0.4205, 0.6795, 0.375, 0.6795, 0.5425, 0.6962, 0.5425, 0.7129, 0.5425, 0.7129, 0.5425, 0.6962, 0.4385, 0.6795, 0.5425, 0.6795, 0.5425, 0.6795, 0.4385, 0.6795, 0.4385, 0.7451, 0.4205, 0.7451, 0.4205, 0.7451, 0.4385, 0.7451, 0.5425, 0.729, 0.5425, 0.7451, 0.5425, 0.7451, 0.5425, 0.729, 0.5425, 0.7129, 0.5425, 0.729, 0.5425, 0.729, 0.5425, 0.7129, 0.4205, 0.6795, 0.4385, 0.6795, 0.4385, 0.6795, 0.4205, 0.6795, 0.4205, 0.7451, 0.375, 0.7451, 0.375, 0.7451, 0.4205, 0.7451, 0.5425, 0.6795, 0.5425, 0.6962, 0.5425, 0.6962, 0.5425, 0.6795, 0.5425, 0.7451, 0.4385, 0.7451, 0.4385, 0.7451, 0.5425, 0.7451, 0.5425, 0.5399, 0.5425, 0.5569, 0.5425, 0.5569, 0.5425, 0.5399, 0.4205, 0.506, 0.4385, 0.506, 0.4385, 0.506, 0.4205, 0.506, 0.5425, 0.5569, 0.5425, 0.5738, 0.5425, 0.5738, 0.5425, 0.5569, 0.5425, 0.506, 0.5425, 0.523, 0.5425, 0.523, 0.5425, 0.506, 0.5425, 0.5738, 0.4385, 0.5738, 0.4385, 0.5738, 0.5425, 0.5738, 0.4385, 0.506, 0.5425, 0.506, 0.5425, 0.506, 0.4385, 0.506, 0.375, 0.506, 0.4205, 0.506, 0.4205, 0.506, 0.375, 0.506, 0.5425, 0.523, 0.5425, 0.5399, 0.5425, 0.5399, 0.5425, 0.523, 0.4385, 0.5738, 0.4205, 0.5738, 0.4205, 0.5738, 0.4385, 0.5738, 0.4205, 0.5738, 0.375, 0.5738, 0.375, 0.5738, 0.4205, 0.5738, 0.4205, 0.506, 0.4385, 0.506, 0.4385, 0.506, 0.4205, 0.506, 0.4205, 0.5738, 0.375, 0.5738, 0.375, 0.5738, 0.4205, 0.5738, 0.5425, 0.506, 0.5425, 0.523, 0.5425, 0.523, 0.5425, 0.506, 0.5425, 0.5738, 0.4385, 0.5738, 0.4385, 0.5738, 0.5425, 0.5738, 0.375, 0.506, 0.4205, 0.506, 0.4205, 0.506, 0.375, 0.506, 0.5425, 0.523, 0.5425, 0.5399, 0.5425, 0.5399, 0.5425, 0.523, 0.4385, 0.506, 0.5425, 0.506, 0.5425, 0.506, 0.4385, 0.506, 0.4385, 0.5738, 0.4205, 0.5738, 0.4205, 0.5738, 0.4385, 0.5738, 0.5425, 0.5569, 0.5425, 0.5738, 0.5425, 0.5738, 0.5425, 0.5569, 0.5425, 0.5399, 0.5425, 0.5569, 0.5425, 0.5569, 0.5425, 0.5399, 0.6568, 0.5838, 0.758, 0.5838, 0.758, 0.6187, 0.6568, 0.6187, 0.758, 0.5838, 0.875, 0.5838, 0.875, 0.6187, 0.758, 0.6187, 0.6568, 0.6225, 0.6568, 0.6187, 0.6568, 0.6187, 0.6568, 0.6225, 0.6568, 0.6225, 0.6568, 0.6187, 0.6568, 0.6187, 0.6568, 0.6225, 0.6568, 0.6225, 0.6568, 0.6187, 0.6568, 0.6187, 0.6568, 0.6225, 0.6568, 0.6225, 0.6568, 0.6187, 0.6568, 0.6187, 0.6568, 0.6225, 0.625, 0.5838, 0.6568, 0.5838, 0.6568, 0.6187, 0.625, 0.6187, 0.4385, 0.5838, 0.5425, 0.5838, 0.5425, 0.6187, 0.4385, 0.6187, 0.4205, 0.5838, 0.4385, 0.5838, 0.4385, 0.6187, 0.4205, 0.6187, 0.375, 0.5838, 0.4205, 0.5838, 0.4205, 0.6187, 0.375, 0.6187, 0.5425, 0.5838, 0.625, 0.5838, 0.625, 0.6187, 0.5425, 0.6187, 0.6568, 0.6225, 0.6568, 0.6187, 0.6568, 0.6187, 0.6568, 0.6225, 0.4385, 0.883, 0.5425, 0.883, 0.5425, 0.883, 0.4385, 0.883, 0.4385, 1.0, 0.4385, 0.883, 0.4385, 0.883, 0.4385, 1.0, 0.4385, 1.0, 0.4385, 0.883, 0.4385, 0.883, 0.4385, 1.0, 0.4385, 1.0, 0.4385, 0.883, 0.4385, 0.883, 0.4385, 1.0, 0.6568, 0.6266, 0.6568, 0.6225, 0.6568, 0.6225, 0.6568, 0.6266, 0.6568, 0.6266, 0.6568, 0.6225, 0.6568, 0.6225, 0.6568, 0.6266, 0.6568, 0.6266, 0.6568, 0.6225, 0.6568, 0.6225, 0.6568, 0.6266, 0.6568, 0.6266, 0.6568, 0.6225, 0.6568, 0.6225, 0.6568, 0.6266, 0.6568, 0.6266, 0.6568, 0.6225, 0.6568, 0.6225, 0.6568, 0.6266, 0.6568, 0.6187, 0.758, 0.6187, 0.758, 0.6225, 0.6568, 0.6225, 0.758, 0.6187, 0.875, 0.6187, 0.875, 0.6225, 0.758, 0.6225, 0.625, 0.6187, 0.6568, 0.6187, 0.6568, 0.6225, 0.625, 0.6225, 0.4385, 0.6187, 0.5425, 0.6187, 0.5425, 0.6225, 0.4385, 0.6225, 0.4205, 0.6187, 0.4385, 0.6187, 0.4385, 0.6225, 0.4205, 0.6225, 0.375, 0.6187, 0.4205, 0.6187, 0.4205, 0.6225, 0.375, 0.6225, 0.5425, 0.6187, 0.625, 0.6187, 0.625, 0.6225, 0.5425, 0.6225, 0.875, 0.75, 0.875, 0.5, 0.875, 0.5, 0.875, 0.75, 0.625, 0.5, 0.625, 0.75, 0.625, 0.75, 0.625, 0.5, 0.625, 0.75, 0.625, 0.75, 0.625, 0.75, 0.625, 0.75, 0.375, 0.0, 0.375, 0.0, 0.375, 0.0, 0.375, 0.0, 0.375, 0.75, 0.375, 0.75, 0.375, 0.75, 0.375, 0.75, 0.625, 0.5, 0.875, 0.5, 0.875, 0.75, 0.625, 0.75, 0.375, 0.75, 0.625, 0.75, 0.625, 1.0, 0.375, 1.0, 0.375, 1.0, 0.375, 1.0, 0.375, 1.0, 0.375, 1.0, 0.625, 0.75, 0.875, 0.75, 0.875, 0.75, 0.625, 0.75, 0.375, 0.5, 0.625, 0.5, 0.625, 0.5, 0.375, 0.5, 0.375, 0.25, 0.625, 0.25, 0.625, 0.5, 0.375, 0.5, 0.375, 0.25, 0.375, 0.25, 0.375, 0.25, 0.375, 0.25, 0.875, 0.5, 0.625, 0.5, 0.625, 0.5, 0.875, 0.5, 0.875, 0.75, 0.875, 0.75, 0.875, 0.75, 0.875, 0.75, 0.625, 0.5, 0.375, 0.5, 0.375, 0.5, 0.625, 0.5, 0.375, 0.5, 0.625, 0.5, 0.625, 0.75, 0.375, 0.75, 0.375, 0.75, 0.625, 0.75, 0.625, 0.75, 0.375, 0.75, 0.375, 0.25, 0.375, 0.5, 0.375, 0.5, 0.375, 0.25, 0.625, 0.75, 0.375, 0.75, 0.375, 0.75, 0.625, 0.75, 0.375, 0.25, 0.375, 0.25, 0.375, 0.25, 0.375, 0.25, 0.375, 0.75, 0.375, 1.0, 0.375, 1.0, 0.375, 0.75, 0.625, 0.5, 0.625, 0.5, 0.625, 0.5, 0.625, 0.5, 0.375, 0.0, 0.625, 0.0, 0.625, 0.25, 0.375, 0.25, 0.625, 0.0, 0.375, 0.0, 0.375, 0.0, 0.625, 0.0, 0.375, 0.25, 0.625, 0.25, 0.625, 0.25, 0.375, 0.25, 0.375, 0.0, 0.375, 0.25, 0.375, 0.25, 0.375, 0.0, 0.625, 0.25, 0.375, 0.25, 0.375, 0.25, 0.625, 0.25, 0.875, 0.5, 0.875, 0.5, 0.875, 0.5, 0.875, 0.5, 0.375, 0.5, 0.375, 0.5, 0.375, 0.5, 0.375, 0.5, 0.375, 1.0, 0.625, 1.0, 0.625, 1.0, 0.375, 1.0, 0.125, 0.5, 0.125, 0.5, 0.125, 0.5, 0.125, 0.5, 0.125, 0.5, 0.375, 0.5, 0.375, 0.75, 0.125, 0.75, 0.125, 0.75, 0.375, 0.75, 0.375, 0.75, 0.125, 0.75, 0.375, 0.5, 0.125, 0.5, 0.125, 0.5, 0.375, 0.5, 0.375, 0.5, 0.375, 0.5, 0.375, 0.5, 0.375, 0.5, 0.375, 0.75, 0.375, 0.5, 0.375, 0.5, 0.375, 0.75, 0.375, 0.75, 0.375, 0.75, 0.375, 0.75, 0.375, 0.75, 0.125, 0.5, 0.125, 0.75, 0.125, 0.75, 0.125, 0.5, 0.125, 0.75, 0.125, 0.75, 0.125, 0.75, 0.125, 0.75, 0.375, 0.5, 0.375, 0.75, 0.375, 0.75, 0.375, 0.5, 0.375, 0.5, 0.375, 0.5, 0.375, 0.5, 0.375, 0.5, 0.375, 0.75, 0.375, 0.75, 0.375, 0.75, 0.375, 0.75, 1.0, 0.5, 1.0, 1.0, 0.9, 1.0, 0.9, 0.5, 0.9, 0.5, 0.9, 1.0, 0.8, 1.0, 0.8, 0.5, 0.8, 0.5, 0.8, 1.0, 0.7, 1.0, 0.7, 0.5, 0.7, 0.5, 0.7, 1.0, 0.6, 1.0, 0.6, 0.5, 0.6, 0.5, 0.6, 1.0, 0.5, 1.0, 0.5, 0.5, 0.5, 0.5, 0.5, 1.0, 0.4, 1.0, 0.4, 0.5, 0.4, 0.5, 0.4, 1.0, 0.3, 1.0, 0.3, 0.5, 0.3, 0.5, 0.3, 1.0, 0.2, 1.0, 0.2, 0.5, 0.3, 1.0, 0.4, 1.0, 0.4, 1.0, 0.3, 1.0, 0.2, 0.5, 0.2, 1.0, 0.1, 1.0, 0.1, 0.5, 0.1, 0.5, 0.1, 1.0, -7.451e-08, 1.0, -7.451e-08, 0.5, 0.2, 1.0, 0.3, 1.0, 0.3, 1.0, 0.2, 1.0, 0.4, 1.0, 0.5, 1.0, 0.5, 1.0, 0.4, 1.0, 0.5, 1.0, 0.6, 1.0, 0.6, 1.0, 0.5, 1.0, 0.6, 1.0, 0.7, 1.0, 0.7, 1.0, 0.6, 1.0, 0.9, 1.0, 1.0, 1.0, 1.0, 1.0, 0.9, 1.0, 0.7, 1.0, 0.8, 1.0, 0.8, 1.0, 0.7, 1.0, 0.8, 1.0, 0.9, 1.0, 0.9, 1.0, 0.8, 1.0, -7.451e-08, 1.0, 0.1, 1.0, 0.1, 1.0, -7.451e-08, 1.0, 0.1, 1.0, 0.2, 1.0, 0.2, 1.0, 0.1, 1.0, 0.2, 1.0, 0.3, 1.0, 0.3, 1.0, 0.2, 1.0, 1.0, 1.0, 0.9, 1.0, 0.9, 1.0, 1.0, 1.0, 0.5, 1.0, 0.6, 1.0, 0.6, 1.0, 0.5, 1.0, 0.8, 1.0, 0.9, 1.0, 0.9, 1.0, 0.8, 1.0, 0.1, 1.0, 0.2, 1.0, 0.2, 1.0, 0.1, 1.0, 0.4, 1.0, 0.5, 1.0, 0.5, 1.0, 0.4, 1.0, 0.7, 1.0, 0.8, 1.0, 0.8, 1.0, 0.7, 1.0, -7.451e-08, 1.0, 0.1, 1.0, 0.1, 1.0, -7.451e-08, 1.0, 0.3, 1.0, 0.4, 1.0, 0.4, 1.0, 0.3, 1.0, 0.6, 1.0, 0.7, 1.0, 0.7, 1.0, 0.6, 1.0, 0.9, 1.0, 1.0, 1.0, 1.0, 1.0, 0.9, 1.0, 0.8, 1.0, 0.9, 1.0, 0.9, 1.0, 0.8, 1.0, 0.8, 1.0, 0.9, 1.0, 0.9, 1.0, 0.8, 1.0, 0.2, 1.0, 0.2, 1.0, 0.2, 1.0, 0.2, 1.0, 0.4, 1.0, 0.5, 1.0, 0.5, 1.0, 0.4, 1.0, 0.5, 1.0, 0.6, 1.0, 0.6, 1.0, 0.5, 1.0, -7.451e-08, 1.0, 0.1, 1.0, 0.1, 1.0, -7.451e-08, 1.0, 0.4, 1.0, 0.3, 1.0, 0.3, 1.0, 0.4, 1.0, 0.6, 1.0, 0.7, 1.0, 0.7, 1.0, 0.6, 1.0, 0.8, 1.0, 0.8, 1.0, 0.8, 1.0, 0.8, 1.0, 0.2, 1.0, 0.3, 1.0, 0.3, 1.0, 0.2, 1.0, 0.7, 1.0, 0.8, 1.0, 0.8, 1.0, 0.7, 1.0, 0.1, 1.0, 0.2, 1.0, 0.2, 1.0, 0.1, 1.0, 0.4, 1.0, 0.5, 1.0, 0.5, 1.0, 0.4, 1.0, 0.7, 1.0, 0.8, 1.0, 0.8, 1.0, 0.7, 1.0, -7.451e-08, 1.0, 0.1, 1.0, 0.1, 1.0, -7.451e-08, 1.0, 0.3, 1.0, 0.4, 1.0, 0.4, 1.0, 0.3, 1.0, 0.6, 1.0, 0.7, 1.0, 0.7, 1.0, 0.6, 1.0, 0.9, 1.0, 1.0, 1.0, 1.0, 1.0, 0.9, 1.0, 0.2, 1.0, 0.3, 1.0, 0.3, 1.0, 0.2, 1.0, 0.5, 1.0, 0.6, 1.0, 0.6, 1.0, 0.5, 1.0, 0.1, 1.0, 0.1, 1.0, 0.1, 1.0, 0.1, 1.0, 0.2, 1.0, 0.1, 1.0, 0.1, 1.0, 0.2, 1.0, 0.3, 1.0, 0.4, 1.0, 0.4, 1.0, 0.3, 1.0, 0.4, 1.0, 0.4, 1.0, 0.4, 1.0, 0.4, 1.0, 0.8, 1.0, 0.7, 1.0, 0.7, 1.0, 0.8, 1.0, 0.7, 1.0, 0.7, 1.0, 0.7, 1.0, 0.7, 1.0, 0.9, 1.0, 1.0, 1.0, 1.0, 1.0, 0.9, 1.0, 0.6, 1.0, 0.6, 1.0, 0.6, 1.0, 0.6, 1.0, 0.1, 1.0, 0.2, 1.0, 0.2, 1.0, 0.1, 1.0, -7.451e-08, 1.0, -7.451e-08, 1.0, -7.451e-08, 1.0, -7.451e-08, 1.0, 0.5, 1.0, 0.5, 1.0, 0.5, 1.0, 0.5, 1.0, 0.6, 1.0, 0.5, 1.0, 0.5, 1.0, 0.6, 1.0, 0.3, 1.0, 0.3, 1.0, 0.3, 1.0, 0.3, 1.0, 0.7, 1.0, 0.8, 1.0, 0.8, 1.0, 0.7, 1.0, 0.9, 1.0, 0.9, 1.0, 0.9, 1.0, 0.9, 1.0, 1.0, 0.5, 1.0, 1.0, 0.9, 1.0, 0.9, 0.5, 0.9, 0.5, 0.9, 1.0, 0.8, 1.0, 0.8, 0.5, 0.8, 0.5, 0.8, 1.0, 0.7, 1.0, 0.7, 0.5, 0.7, 0.5, 0.7, 1.0, 0.6, 1.0, 0.6, 0.5, 0.6, 0.5, 0.6, 1.0, 0.5, 1.0, 0.5, 0.5, 0.5, 0.5, 0.5, 1.0, 0.4, 1.0, 0.4, 0.5, 0.4, 0.5, 0.4, 1.0, 0.3, 1.0, 0.3, 0.5, 0.3, 0.5, 0.3, 1.0, 0.2, 1.0, 0.2, 0.5, 0.2, 0.5, 0.2, 1.0, 0.1, 1.0, 0.1, 0.5, 0.1, 0.5, 0.1, 1.0, -7.451e-08, 1.0, -7.451e-08, 0.5, 1.0, 0.5, 0.9, 0.5, 0.9, 1.0, 1.0, 1.0, 0.9, 0.5, 0.8, 0.5, 0.8, 1.0, 0.9, 1.0, 0.8, 0.5, 0.7, 0.5, 0.7, 1.0, 0.8, 1.0, 0.7, 0.5, 0.6, 0.5, 0.6, 1.0, 0.7, 1.0, 0.6, 0.5, 0.5, 0.5, 0.5, 1.0, 0.6, 1.0, 0.5, 0.5, 0.4, 0.5, 0.4, 1.0, 0.5, 1.0, 0.4, 0.5, 0.3, 0.5, 0.3, 1.0, 0.4, 1.0, 0.3, 0.5, 0.2, 0.5, 0.2, 1.0, 0.3, 1.0, 0.2, 0.5, 0.1, 0.5, 0.1, 1.0, 0.2, 1.0, 0.1, 0.5, -7.451e-08, 0.5, -7.451e-08, 1.0, 0.1, 1.0, 1.0, 0.5, 0.9, 0.5, 0.9, 0.5, 1.0, 0.5, 0.9, 1.0, 1.0, 1.0, 1.0, 1.0, 0.9, 1.0, 0.9, 0.5, 0.8, 0.5, 0.8, 0.5, 0.9, 0.5, 0.8, 1.0, 0.9, 1.0, 0.9, 1.0, 0.8, 1.0, 0.8, 0.5, 0.7, 0.5, 0.7, 0.5, 0.8, 0.5, 0.7, 1.0, 0.8, 1.0, 0.8, 1.0, 0.7, 1.0, 0.7, 0.5, 0.6, 0.5, 0.6, 0.5, 0.7, 0.5, 0.6, 1.0, 0.7, 1.0, 0.7, 1.0, 0.6, 1.0, 0.6, 0.5, 0.5, 0.5, 0.5, 0.5, 0.6, 0.5, 0.5, 1.0, 0.6, 1.0, 0.6, 1.0, 0.5, 1.0, 0.5, 0.5, 0.4, 0.5, 0.4, 0.5, 0.5, 0.5, 0.4, 1.0, 0.5, 1.0, 0.5, 1.0, 0.4, 1.0, 0.4, 0.5, 0.3, 0.5, 0.3, 0.5, 0.4, 0.5, 0.3, 1.0, 0.4, 1.0, 0.4, 1.0, 0.3, 1.0, 0.3, 0.5, 0.2, 0.5, 0.2, 0.5, 0.3, 0.5, 0.2, 1.0, 0.3, 1.0, 0.3, 1.0, 0.2, 1.0, 0.2, 0.5, 0.1, 0.5, 0.1, 0.5, 0.2, 0.5, 0.1, 1.0, 0.2, 1.0, 0.2, 1.0, 0.1, 1.0, 0.1, 0.5, -7.451e-08, 0.5, -7.451e-08, 0.5, 0.1, 0.5, -7.451e-08, 1.0, 0.1, 1.0, 0.1, 1.0, -7.451e-08, 1.0, 1.0, 0.5, 1.0, 1.0, 0.9, 1.0, 0.9, 0.5, 0.9, 0.5, 0.9, 1.0, 0.8, 1.0, 0.8, 0.5, 0.8, 0.5, 0.8, 1.0, 0.7, 1.0, 0.7, 0.5, 0.7, 0.5, 0.7, 1.0, 0.6, 1.0, 0.6, 0.5, 0.6, 0.5, 0.6, 1.0, 0.5, 1.0, 0.5, 0.5, 0.5, 0.5, 0.5, 1.0, 0.4, 1.0, 0.4, 0.5, 0.4, 0.5, 0.4, 1.0, 0.3, 1.0, 0.3, 0.5, 0.3, 0.5, 0.3, 1.0, 0.2, 1.0, 0.2, 0.5, 0.3, 1.0, 0.4, 1.0, 0.4, 1.0, 0.3, 1.0, 0.2, 0.5, 0.2, 1.0, 0.1, 1.0, 0.1, 0.5, 0.1, 0.5, 0.1, 1.0, -7.451e-08, 1.0, -7.451e-08, 0.5, 0.2, 1.0, 0.3, 1.0, 0.3, 1.0, 0.2, 1.0, 0.4, 1.0, 0.5, 1.0, 0.5, 1.0, 0.4, 1.0, 0.5, 1.0, 0.6, 1.0, 0.6, 1.0, 0.5, 1.0, 0.6, 1.0, 0.7, 1.0, 0.7, 1.0, 0.6, 1.0, 0.9, 1.0, 1.0, 1.0, 1.0, 1.0, 0.9, 1.0, 0.7, 1.0, 0.8, 1.0, 0.8, 1.0, 0.7, 1.0, 0.8, 1.0, 0.9, 1.0, 0.9, 1.0, 0.8, 1.0, -7.451e-08, 1.0, 0.1, 1.0, 0.1, 1.0, -7.451e-08, 1.0, 0.1, 1.0, 0.2, 1.0, 0.2, 1.0, 0.1, 1.0, 0.2, 1.0, 0.3, 1.0, 0.3, 1.0, 0.2, 1.0, 1.0, 1.0, 0.9, 1.0, 0.9, 1.0, 1.0, 1.0, 0.5, 1.0, 0.6, 1.0, 0.6, 1.0, 0.5, 1.0, 0.8, 1.0, 0.9, 1.0, 0.9, 1.0, 0.8, 1.0, 0.1, 1.0, 0.2, 1.0, 0.2, 1.0, 0.1, 1.0, 0.4, 1.0, 0.5, 1.0, 0.5, 1.0, 0.4, 1.0, 0.7, 1.0, 0.8, 1.0, 0.8, 1.0, 0.7, 1.0, -7.451e-08, 1.0, 0.1, 1.0, 0.1, 1.0, -7.451e-08, 1.0, 0.3, 1.0, 0.4, 1.0, 0.4, 1.0, 0.3, 1.0, 0.6, 1.0, 0.7, 1.0, 0.7, 1.0, 0.6, 1.0, 0.9, 1.0, 1.0, 1.0, 1.0, 1.0, 0.9, 1.0, 0.8, 1.0, 0.9, 1.0, 0.9, 1.0, 0.8, 1.0, 0.8, 1.0, 0.9, 1.0, 0.9, 1.0, 0.8, 1.0, 0.2, 1.0, 0.2, 1.0, 0.2, 1.0, 0.2, 1.0, 0.4, 1.0, 0.5, 1.0, 0.5, 1.0, 0.4, 1.0, 0.5, 1.0, 0.6, 1.0, 0.6, 1.0, 0.5, 1.0, -7.451e-08, 1.0, 0.1, 1.0, 0.1, 1.0, -7.451e-08, 1.0, 0.4, 1.0, 0.3, 1.0, 0.3, 1.0, 0.4, 1.0, 0.6, 1.0, 0.7, 1.0, 0.7, 1.0, 0.6, 1.0, 0.8, 1.0, 0.8, 1.0, 0.8, 1.0, 0.8, 1.0, 0.2, 1.0, 0.3, 1.0, 0.3, 1.0, 0.2, 1.0, 0.3911, 0.4442, 0.25, 0.49, 0.1089, 0.4442, 0.02175, 0.3242, 0.02175, 0.1758, 0.1089, 0.05584, 0.25, 0.01, 0.3911, 0.05584, 0.4783, 0.1758, 0.4783, 0.3242, 0.1, 1.0, 0.2, 1.0, 0.2, 1.0, 0.1, 1.0, 0.4, 1.0, 0.5, 1.0, 0.5, 1.0, 0.4, 1.0, 0.7, 1.0, 0.8, 1.0, 0.8, 1.0, 0.7, 1.0, -7.451e-08, 1.0, 0.1, 1.0, 0.1, 1.0, -7.451e-08, 1.0, 0.3, 1.0, 0.4, 1.0, 0.4, 1.0, 0.3, 1.0, 0.6, 1.0, 0.7, 1.0, 0.7, 1.0, 0.6, 1.0, 0.9, 1.0, 1.0, 1.0, 1.0, 1.0, 0.9, 1.0, 0.2, 1.0, 0.3, 1.0, 0.3, 1.0, 0.2, 1.0, 0.5, 1.0, 0.6, 1.0, 0.6, 1.0, 0.5, 1.0, 0.1, 1.0, 0.1, 1.0, 0.1, 1.0, 0.1, 1.0, 0.2, 1.0, 0.1, 1.0, 0.1, 1.0, 0.2, 1.0, 0.3, 1.0, 0.4, 1.0, 0.4, 1.0, 0.3, 1.0, 0.4, 1.0, 0.4, 1.0, 0.4, 1.0, 0.4, 1.0, 0.8, 1.0, 0.7, 1.0, 0.7, 1.0, 0.8, 1.0, 0.7, 1.0, 0.7, 1.0, 0.7, 1.0, 0.7, 1.0, 0.9, 1.0, 1.0, 1.0, 1.0, 1.0, 0.9, 1.0, 0.6, 1.0, 0.6, 1.0, 0.6, 1.0, 0.6, 1.0, 0.1, 1.0, 0.2, 1.0, 0.2, 1.0, 0.1, 1.0, -7.451e-08, 1.0, -7.451e-08, 1.0, -7.451e-08, 1.0, -7.451e-08, 1.0, 0.5, 1.0, 0.5, 1.0, 0.5, 1.0, 0.5, 1.0, 0.6, 1.0, 0.5, 1.0, 0.5, 1.0, 0.6, 1.0, 0.3, 1.0, 0.3, 1.0, 0.3, 1.0, 0.3, 1.0, 0.7, 1.0, 0.8, 1.0, 0.8, 1.0, 0.7, 1.0, 0.9, 1.0, 0.9, 1.0, 0.9, 1.0, 0.9, 1.0, 1.0, 0.5, 1.0, 1.0, 0.9, 1.0, 0.9, 0.5, 0.9, 0.5, 0.9, 1.0, 0.8, 1.0, 0.8, 0.5, 0.8, 0.5, 0.8, 1.0, 0.7, 1.0, 0.7, 0.5, 0.7, 0.5, 0.7, 1.0, 0.6, 1.0, 0.6, 0.5, 0.6, 0.5, 0.6, 1.0, 0.5, 1.0, 0.5, 0.5, 0.5, 0.5, 0.5, 1.0, 0.4, 1.0, 0.4, 0.5, 0.4, 0.5, 0.4, 1.0, 0.3, 1.0, 0.3, 0.5, 0.3, 0.5, 0.3, 1.0, 0.2, 1.0, 0.2, 0.5, 0.2, 0.5, 0.2, 1.0, 0.1, 1.0, 0.1, 0.5, 0.1, 0.5, 0.1, 1.0, -7.451e-08, 1.0, -7.451e-08, 0.5, 1.0, 0.5, 0.9, 0.5, 0.9, 1.0, 1.0, 1.0, 0.9, 0.5, 0.8, 0.5, 0.8, 1.0, 0.9, 1.0, 0.8, 0.5, 0.7, 0.5, 0.7, 1.0, 0.8, 1.0, 0.7, 0.5, 0.6, 0.5, 0.6, 1.0, 0.7, 1.0, 0.6, 0.5, 0.5, 0.5, 0.5, 1.0, 0.6, 1.0, 0.5, 0.5, 0.4, 0.5, 0.4, 1.0, 0.5, 1.0, 0.4, 0.5, 0.3, 0.5, 0.3, 1.0, 0.4, 1.0, 0.3, 0.5, 0.2, 0.5, 0.2, 1.0, 0.3, 1.0, 0.2, 0.5, 0.1, 0.5, 0.1, 1.0, 0.2, 1.0, 0.1, 0.5, -7.451e-08, 0.5, -7.451e-08, 1.0, 0.1, 1.0, 1.0, 0.5, 0.9, 0.5, 0.9, 0.5, 1.0, 0.5, 0.9, 1.0, 1.0, 1.0, 1.0, 1.0, 0.9, 1.0, 0.9, 0.5, 0.8, 0.5, 0.8, 0.5, 0.9, 0.5, 0.8, 1.0, 0.9, 1.0, 0.9, 1.0, 0.8, 1.0, 0.8, 0.5, 0.7, 0.5, 0.7, 0.5, 0.8, 0.5, 0.7, 1.0, 0.8, 1.0, 0.8, 1.0, 0.7, 1.0, 0.7, 0.5, 0.6, 0.5, 0.6, 0.5, 0.7, 0.5, 0.6, 1.0, 0.7, 1.0, 0.7, 1.0, 0.6, 1.0, 0.6, 0.5, 0.5, 0.5, 0.5, 0.5, 0.6, 0.5, 0.5, 1.0, 0.6, 1.0, 0.6, 1.0, 0.5, 1.0, 0.5, 0.5, 0.4, 0.5, 0.4, 0.5, 0.5, 0.5, 0.4, 1.0, 0.5, 1.0, 0.5, 1.0, 0.4, 1.0, 0.4, 0.5, 0.3, 0.5, 0.3, 0.5, 0.4, 0.5, 0.3, 1.0, 0.4, 1.0, 0.4, 1.0, 0.3, 1.0, 0.3, 0.5, 0.2, 0.5, 0.2, 0.5, 0.3, 0.5, 0.2, 1.0, 0.3, 1.0, 0.3, 1.0, 0.2, 1.0, 0.2, 0.5, 0.1, 0.5, 0.1, 0.5, 0.2, 0.5, 0.1, 1.0, 0.2, 1.0, 0.2, 1.0, 0.1, 1.0, 0.1, 0.5, -7.451e-08, 0.5, -7.451e-08, 0.5, 0.1, 0.5, -7.451e-08, 1.0, 0.1, 1.0, 0.1, 1.0, -7.451e-08, 1.0, 0.6568, 0.6699, 0.6568, 0.6795, 0.6568, 0.6795, 0.6568, 0.6699, 0.625, 0.6795, 0.625, 0.6699, 0.625, 0.6699, 0.625, 0.6795, 0.625, 0.6699, 0.6568, 0.6699, 0.6568, 0.6699, 0.625, 0.6699, 0.6568, 0.6699, 0.6568, 0.6795, 0.6568, 0.6795, 0.6568, 0.6699, 0.6568, 0.6795, 0.625, 0.6795, 0.625, 0.6795, 0.6568, 0.6795, 0.6568, 0.6795, 0.625, 0.6795, 0.625, 0.6795, 0.6568, 0.6795, 0.625, 0.6699, 0.6568, 0.6699, 0.6568, 0.6699, 0.625, 0.6699, 0.625, 0.6795, 0.625, 0.6699, 0.625, 0.6699, 0.625, 0.6795, 0.6568, 0.6699, 0.6568, 0.6699, 0.6568, 0.6699, 0.6568, 0.6699, 0.625, 0.6699, 0.6568, 0.6699, 0.6568, 0.6699, 0.625, 0.6699, 0.625, 0.6795, 0.625, 0.6699, 0.625, 0.6699, 0.625, 0.6795, 0.6568, 0.6699, 0.6568, 0.6795, 0.6568, 0.6795, 0.6568, 0.6699, 0.625, 0.6699, 0.6568, 0.6699, 0.6568, 0.6795, 0.625, 0.6795, 0.625, 0.6795, 0.625, 0.6699, 0.625, 0.6699, 0.625, 0.6795, 0.6568, 0.6699, 0.6568, 0.6795, 0.6568, 0.6795, 0.6568, 0.6699, 0.6568, 0.6795, 0.625, 0.6795, 0.625, 0.6795, 0.6568, 0.6795, 0.625, 0.6699, 0.6568, 0.6699, 0.6568, 0.6699, 0.625, 0.6699, 0.6568, 0.6699, 0.625, 0.6699, 0.625, 0.6699, 0.6568, 0.6699, 0.625, 0.6699, 0.6568, 0.6699, 0.6568, 0.6699, 0.625, 0.6699, 0.625, 0.6699, 0.625, 0.6699, 0.625, 0.6699, 0.625, 0.6699, 0.4, 1.0, 0.5, 1.0, 0.5, 1.0, 0.4, 1.0, -7.451e-08, 1.0, 0.1, 1.0, 0.1, 1.0, -7.451e-08, 1.0, 0.3, 1.0, 0.4, 1.0, 0.4, 1.0, 0.3, 1.0, 0.6, 1.0, 0.7, 1.0, 0.7, 1.0, 0.6, 1.0, 0.9, 1.0, 1.0, 1.0, 1.0, 1.0, 0.9, 1.0, 0.2, 1.0, 0.3, 1.0, 0.3, 1.0, 0.2, 1.0, 0.5, 1.0, 0.6, 1.0, 0.6, 1.0, 0.5, 1.0, 0.8, 1.0, 0.9, 1.0, 0.9, 1.0, 0.8, 1.0, 0.1, 1.0, 0.2, 1.0, 0.2, 1.0, 0.1, 1.0, 0.4, 1.0, 0.5, 1.0, 0.5, 1.0, 0.4, 1.0, 0.3911, 0.4442, 0.25, 0.49, 0.1089, 0.4442, 0.02175, 0.3242, 0.02175, 0.1758, 0.1089, 0.05584, 0.25, 0.01, 0.3911, 0.05584, 0.4783, 0.1758, 0.4783, 0.3242, 0.7, 1.0, 0.8, 1.0, 0.8, 1.0, 0.7, 1.0, -7.451e-08, 1.0, 0.1, 1.0, 0.1, 1.0, -7.451e-08, 1.0, 0.3, 1.0, 0.4, 1.0, 0.4, 1.0, 0.3, 1.0, 0.6, 1.0, 0.7, 1.0, 0.7, 1.0, 0.6, 1.0, 0.9, 1.0, 1.0, 1.0, 1.0, 1.0, 0.9, 1.0, 0.2, 1.0, 0.3, 1.0, 0.3, 1.0, 0.2, 1.0, 0.5, 1.0, 0.6, 1.0, 0.6, 1.0, 0.5, 1.0, 0.8, 1.0, 0.9, 1.0, 0.9, 1.0, 0.8, 1.0, 0.1, 1.0, 0.2, 1.0, 0.2, 1.0, 0.1, 1.0, 0.375, 0.25, 0.625, 0.25, 0.625, 0.5, 0.375, 0.5, 0.375, 0.25, 0.625, 0.25, 0.625, 0.5, 0.375, 0.5, 0.375, 0.5, 0.625, 0.5, 0.625, 0.75, 0.375, 0.75, 0.375, 0.75, 0.625, 0.75, 0.625, 1.0, 0.375, 1.0, 0.125, 0.5, 0.375, 0.5, 0.375, 0.75, 0.125, 0.75, 0.625, 0.5, 0.875, 0.5, 0.875, 0.75, 0.625, 0.75, 0.375, 0.5, 0.625, 0.5, 0.625, 0.75, 0.375, 0.75, 0.375, 0.75, 0.625, 0.75, 0.625, 1.0, 0.375, 1.0, 0.125, 0.5, 0.375, 0.5, 0.375, 0.75, 0.125, 0.75, 0.625, 0.5, 0.875, 0.5, 0.875, 0.75, 0.625, 0.75])
me_cube_001.materials.append(mat_material_001)
me_cube_001.materials.append(mat_material_004)
me_cube_001.materials.append(mat_material_005)
me_cube_001.materials.append(mat_material_007)
me_cube_001.materials.append(mat_material_008)
me_cube_001.materials.append(mat_material_002)
me_cube_001.materials.append(mat_material_003)
me_cube_001.materials.append(mat_material)
me_cube_001.materials.append(mat_material_011)
me_cube_001.materials.append(mat_material_012)
me_cube_001.update()
me_plane = bpy.data.meshes.new('Plane')
me_plane.from_pydata([(-1.0, -1.0, 0.0), (1.0, -1.0, 0.0), (-1.0, 1.0, 0.0), (1.0, 1.0, 0.0)], [], [(0, 1, 3, 2)])
_uv = me_plane.uv_layers.new(name='UVMap')
_uv.uv.foreach_set('vector', [0.0, 0.0, 1.0, 0.0, 1.0, 1.0, 0.0, 1.0])
me_plane.materials.append(mat_material_006)
me_plane.update()
me_cylinder_002 = bpy.data.meshes.new('Cylinder.002')
me_cylinder_002.from_pydata([(0.0, 1.0, -1.0), (0.0, 1.0, 0.01132), (0.2079, 0.9781, -1.0), (0.2079, 0.9781, 0.01132), (0.4067, 0.9135, -1.0), (0.4067, 0.9135, 0.01132), (0.5878, 0.809, -1.0), (0.5878, 0.809, 0.01132), (0.7431, 0.6691, -1.0), (0.7431, 0.6691, 0.01132), (0.866, 0.5, -1.0), (0.866, 0.5, 0.01132), (0.9511, 0.309, -1.0), (0.9511, 0.309, 0.01132), (0.9945, 0.1045, -1.0), (0.9945, 0.1045, 0.01132), (0.9945, -0.1045, -1.0), (0.9945, -0.1045, 0.01132), (0.9511, -0.309, -1.0), (0.9511, -0.309, 0.01132), (0.866, -0.5, -1.0), (0.866, -0.5, 0.01132), (0.7431, -0.6691, -1.0), (0.7431, -0.6691, 0.01132), (0.5878, -0.809, -1.0), (0.5878, -0.809, 0.01132), (0.4067, -0.9135, -1.0), (0.4067, -0.9135, 0.01132), (0.2079, -0.9781, -1.0), (0.2079, -0.9781, 0.01132), (0.0, -1.0, -1.0), (0.0, -1.0, 0.01132), (-0.2079, -0.9781, -1.0), (-0.2079, -0.9781, 0.01132), (-0.4067, -0.9135, -1.0), (-0.4067, -0.9135, 0.01132), (-0.5878, -0.809, -1.0), (-0.5878, -0.809, 0.01132), (-0.7431, -0.6691, -1.0), (-0.7431, -0.6691, 0.01132), (-0.866, -0.5, -1.0), (-0.866, -0.5, 0.01132), (-0.9511, -0.309, -1.0), (-0.9511, -0.309, 0.01132), (-0.9945, -0.1045, -1.0), (-0.9945, -0.1045, 0.01132), (-0.9945, 0.1045, -1.0), (-0.9945, 0.1045, 0.01132), (-0.9511, 0.309, -1.0), (-0.9511, 0.309, 0.01132), (-0.866, 0.5, -1.0), (-0.866, 0.5, 0.01132), (-0.7431, 0.6691, -1.0), (-0.7431, 0.6691, 0.01132), (-0.5878, 0.809, -1.0), (-0.5878, 0.809, 0.01132), (-0.4067, 0.9135, -1.0), (-0.4067, 0.9135, 0.01132), (-0.2079, 0.9781, -1.0), (-0.2079, 0.9781, 0.01132)], [], [(0, 1, 3, 2), (2, 3, 5, 4), (4, 5, 7, 6), (6, 7, 9, 8), (8, 9, 11, 10), (10, 11, 13, 12), (12, 13, 15, 14), (14, 15, 17, 16), (16, 17, 19, 18), (18, 19, 21, 20), (20, 21, 23, 22), (22, 23, 25, 24), (24, 25, 27, 26), (26, 27, 29, 28), (28, 29, 31, 30), (30, 31, 33, 32), (32, 33, 35, 34), (34, 35, 37, 36), (36, 37, 39, 38), (38, 39, 41, 40), (40, 41, 43, 42), (42, 43, 45, 44), (44, 45, 47, 46), (46, 47, 49, 48), (48, 49, 51, 50), (50, 51, 53, 52), (52, 53, 55, 54), (54, 55, 57, 56), (56, 57, 59, 58), (58, 59, 1, 0), (0, 2, 4, 6, 8, 10, 12, 14, 16, 18, 20, 22, 24, 26, 28, 30, 32, 34, 36, 38, 40, 42, 44, 46, 48, 50, 52, 54, 56, 58)])
_uv = me_cylinder_002.uv_layers.new(name='UVMap')
_uv.uv.foreach_set('vector', [1.0, 0.5, 1.0, 1.0, 0.9667, 1.0, 0.9667, 0.5, 0.9667, 0.5, 0.9667, 1.0, 0.9333, 1.0, 0.9333, 0.5, 0.9333, 0.5, 0.9333, 1.0, 0.9, 1.0, 0.9, 0.5, 0.9, 0.5, 0.9, 1.0, 0.8667, 1.0, 0.8667, 0.5, 0.8667, 0.5, 0.8667, 1.0, 0.8333, 1.0, 0.8333, 0.5, 0.8333, 0.5, 0.8333, 1.0, 0.8, 1.0, 0.8, 0.5, 0.8, 0.5, 0.8, 1.0, 0.7667, 1.0, 0.7667, 0.5, 0.7667, 0.5, 0.7667, 1.0, 0.7333, 1.0, 0.7333, 0.5, 0.7333, 0.5, 0.7333, 1.0, 0.7, 1.0, 0.7, 0.5, 0.7, 0.5, 0.7, 1.0, 0.6667, 1.0, 0.6667, 0.5, 0.6667, 0.5, 0.6667, 1.0, 0.6333, 1.0, 0.6333, 0.5, 0.6333, 0.5, 0.6333, 1.0, 0.6, 1.0, 0.6, 0.5, 0.6, 0.5, 0.6, 1.0, 0.5667, 1.0, 0.5667, 0.5, 0.5667, 0.5, 0.5667, 1.0, 0.5333, 1.0, 0.5333, 0.5, 0.5333, 0.5, 0.5333, 1.0, 0.5, 1.0, 0.5, 0.5, 0.5, 0.5, 0.5, 1.0, 0.4667, 1.0, 0.4667, 0.5, 0.4667, 0.5, 0.4667, 1.0, 0.4333, 1.0, 0.4333, 0.5, 0.4333, 0.5, 0.4333, 1.0, 0.4, 1.0, 0.4, 0.5, 0.4, 0.5, 0.4, 1.0, 0.3667, 1.0, 0.3667, 0.5, 0.3667, 0.5, 0.3667, 1.0, 0.3333, 1.0, 0.3333, 0.5, 0.3333, 0.5, 0.3333, 1.0, 0.3, 1.0, 0.3, 0.5, 0.3, 0.5, 0.3, 1.0, 0.2667, 1.0, 0.2667, 0.5, 0.2667, 0.5, 0.2667, 1.0, 0.2333, 1.0, 0.2333, 0.5, 0.2333, 0.5, 0.2333, 1.0, 0.2, 1.0, 0.2, 0.5, 0.2, 0.5, 0.2, 1.0, 0.1667, 1.0, 0.1667, 0.5, 0.1667, 0.5, 0.1667, 1.0, 0.1333, 1.0, 0.1333, 0.5, 0.1333, 0.5, 0.1333, 1.0, 0.1, 1.0, 0.1, 0.5, 0.1, 0.5, 0.1, 1.0, 0.06667, 1.0, 0.06667, 0.5, 0.06667, 0.5, 0.06667, 1.0, 0.03333, 1.0, 0.03333, 0.5, 0.03333, 0.5, 0.03333, 1.0, -3.651e-07, 1.0, -3.651e-07, 0.5, 0.75, 0.49, 0.7999, 0.4848, 0.8476, 0.4693, 0.8911, 0.4442, 0.9284, 0.4106, 0.9578, 0.37, 0.9783, 0.3242, 0.9887, 0.2751, 0.9887, 0.2249, 0.9783, 0.1758, 0.9578, 0.13, 0.9284, 0.08941, 0.8911, 0.05584, 0.8476, 0.03075, 0.7999, 0.01524, 0.75, 0.01, 0.7001, 0.01524, 0.6524, 0.03075, 0.6089, 0.05584, 0.5716, 0.08941, 0.5422, 0.13, 0.5217, 0.1758, 0.5113, 0.2249, 0.5113, 0.2751, 0.5217, 0.3242, 0.5422, 0.37, 0.5716, 0.4106, 0.6089, 0.4442, 0.6524, 0.4693, 0.7001, 0.4848])
me_cylinder_002.update()
me_cube_003 = bpy.data.meshes.new('Cube.003')
me_cube_003.from_pydata([(-1.0, -1.0, -1.0), (-1.0, -1.0, 1.0), (-1.0, 1.0, -1.0), (-1.0, 1.0, 1.0), (1.0, -1.0, -1.0), (1.0, -1.0, 1.0), (1.0, 1.0, -1.0), (1.0, 1.0, 1.0), (-3.616, -1.0, -1.0), (-3.616, -1.0, 1.0), (-3.616, 1.0, -1.0), (-3.616, 1.0, 1.0), (-1.616, -1.0, -1.0), (-1.616, -1.0, 1.0), (-1.616, 1.0, -1.0), (-1.616, 1.0, 1.0), (-1.0, 15.03, -0.5649), (-1.0, 15.03, 1.435), (-1.0, 17.03, -0.5649), (-1.0, 17.03, 1.435), (1.0, 15.03, -0.5649), (1.0, 15.03, 1.435), (1.0, 17.03, -0.5649), (1.0, 17.03, 1.435), (-3.616, 15.03, -0.5649), (-3.616, 15.03, 1.435), (-3.616, 17.03, -0.5649), (-3.616, 17.03, 1.435), (-1.616, 15.03, -0.5649), (-1.616, 15.03, 1.435), (-1.616, 17.03, -0.5649), (-1.616, 17.03, 1.435)], [], [(0, 1, 3, 2), (2, 3, 7, 6), (6, 7, 5, 4), (4, 5, 1, 0), (2, 6, 4, 0), (7, 3, 1, 5), (8, 9, 11, 10), (10, 11, 15, 14), (14, 15, 13, 12), (12, 13, 9, 8), (10, 14, 12, 8), (15, 11, 9, 13), (16, 17, 19, 18), (18, 19, 23, 22), (22, 23, 21, 20), (20, 21, 17, 16), (18, 22, 20, 16), (23, 19, 17, 21), (24, 25, 27, 26), (26, 27, 31, 30), (30, 31, 29, 28), (28, 29, 25, 24), (26, 30, 28, 24), (31, 27, 25, 29)])
_uv = me_cube_003.uv_layers.new(name='UVMap')
_uv.uv.foreach_set('vector', [0.375, 0.0, 0.625, 0.0, 0.625, 0.25, 0.375, 0.25, 0.375, 0.25, 0.625, 0.25, 0.625, 0.5, 0.375, 0.5, 0.375, 0.5, 0.625, 0.5, 0.625, 0.75, 0.375, 0.75, 0.375, 0.75, 0.625, 0.75, 0.625, 1.0, 0.375, 1.0, 0.125, 0.5, 0.375, 0.5, 0.375, 0.75, 0.125, 0.75, 0.625, 0.5, 0.875, 0.5, 0.875, 0.75, 0.625, 0.75, 0.375, 0.0, 0.625, 0.0, 0.625, 0.25, 0.375, 0.25, 0.375, 0.25, 0.625, 0.25, 0.625, 0.5, 0.375, 0.5, 0.375, 0.5, 0.625, 0.5, 0.625, 0.75, 0.375, 0.75, 0.375, 0.75, 0.625, 0.75, 0.625, 1.0, 0.375, 1.0, 0.125, 0.5, 0.375, 0.5, 0.375, 0.75, 0.125, 0.75, 0.625, 0.5, 0.875, 0.5, 0.875, 0.75, 0.625, 0.75, 0.375, 0.0, 0.625, 0.0, 0.625, 0.25, 0.375, 0.25, 0.375, 0.25, 0.625, 0.25, 0.625, 0.5, 0.375, 0.5, 0.375, 0.5, 0.625, 0.5, 0.625, 0.75, 0.375, 0.75, 0.375, 0.75, 0.625, 0.75, 0.625, 1.0, 0.375, 1.0, 0.125, 0.5, 0.375, 0.5, 0.375, 0.75, 0.125, 0.75, 0.625, 0.5, 0.875, 0.5, 0.875, 0.75, 0.625, 0.75, 0.375, 0.0, 0.625, 0.0, 0.625, 0.25, 0.375, 0.25, 0.375, 0.25, 0.625, 0.25, 0.625, 0.5, 0.375, 0.5, 0.375, 0.5, 0.625, 0.5, 0.625, 0.75, 0.375, 0.75, 0.375, 0.75, 0.625, 0.75, 0.625, 1.0, 0.375, 1.0, 0.125, 0.5, 0.375, 0.5, 0.375, 0.75, 0.125, 0.75, 0.625, 0.5, 0.875, 0.5, 0.875, 0.75, 0.625, 0.75])
me_cube_003.materials.append(mat_material_009)
me_cube_003.update()
me_cube_004 = bpy.data.meshes.new('Cube.004')
me_cube_004.from_pydata([(-1.0, -1.0, -1.0), (-1.0, -1.0, 1.0), (-1.0, 1.0, -1.0), (-1.0, 1.0, 1.0), (1.0, -1.0, -1.0), (1.0, -1.0, 1.0), (1.0, 1.0, -1.0), (1.0, 1.0, 1.0)], [], [(0, 1, 3, 2), (2, 3, 7, 6), (6, 7, 5, 4), (4, 5, 1, 0), (2, 6, 4, 0), (7, 3, 1, 5)])
_uv = me_cube_004.uv_layers.new(name='UVMap')
_uv.uv.foreach_set('vector', [0.375, 0.0, 0.625, 0.0, 0.625, 0.25, 0.375, 0.25, 0.375, 0.25, 0.625, 0.25, 0.625, 0.5, 0.375, 0.5, 0.375, 0.5, 0.625, 0.5, 0.625, 0.75, 0.375, 0.75, 0.375, 0.75, 0.625, 0.75, 0.625, 1.0, 0.375, 1.0, 0.125, 0.5, 0.375, 0.5, 0.375, 0.75, 0.125, 0.75, 0.625, 0.5, 0.875, 0.5, 0.875, 0.75, 0.625, 0.75])
me_cube_004.materials.append(mat_material_010)
me_cube_004.update()
me_cube_005 = bpy.data.meshes.new('Cube.005')
me_cube_005.from_pydata([(-1.0, -1.0, -1.0), (-1.0, -1.0, 1.0), (-1.0, 1.0, -1.0), (-1.0, 1.0, 1.0), (1.0, -1.0, -1.0), (1.0, -1.0, 1.0), (1.0, 1.0, -1.0), (1.0, 1.0, 1.0)], [], [(0, 1, 3, 2), (2, 3, 7, 6), (6, 7, 5, 4), (4, 5, 1, 0), (2, 6, 4, 0), (7, 3, 1, 5)])
_uv = me_cube_005.uv_layers.new(name='UVMap')
_uv.uv.foreach_set('vector', [0.375, 0.0, 0.625, 0.0, 0.625, 0.25, 0.375, 0.25, 0.375, 0.25, 0.625, 0.25, 0.625, 0.5, 0.375, 0.5, 0.375, 0.5, 0.625, 0.5, 0.625, 0.75, 0.375, 0.75, 0.375, 0.75, 0.625, 0.75, 0.625, 1.0, 0.375, 1.0, 0.125, 0.5, 0.375, 0.5, 0.375, 0.75, 0.125, 0.75, 0.625, 0.5, 0.875, 0.5, 0.875, 0.75, 0.625, 0.75])
me_cube_005.materials.append(mat_material_010)
me_cube_005.update()

# ---- objects
ob_eje_de_simetria = bpy.data.objects.new('Eje de simetria', None)
ob_cube = bpy.data.objects.new('Cube', me_cube_001)
ob_plane = bpy.data.objects.new('Plane', me_plane)
ob_cylinder_001 = bpy.data.objects.new('Cylinder.001', me_cylinder_002)
ob_camera = bpy.data.objects.new('Camera', cam_camera_001)
ob_empty = bpy.data.objects.new('Empty', None)
ob_cube_003 = bpy.data.objects.new('Cube.003', me_cube_003)
ob_cube_004 = bpy.data.objects.new('Cube.004', me_cube_004)
ob_cube_005 = bpy.data.objects.new('Cube.005', me_cube_005)

# ---- transforms, parenting, visibility, modifiers, constraints
ob_eje_de_simetria.location = (0.0, 0.0, 0.0)
ob_cube.location = (0.0, 0.0, 0.0)
_m = ob_cube.modifiers.new('Mirror', 'MIRROR')
_m.use_clip = True
_m = ob_cube.modifiers.new('Subdivision', 'SUBSURF')
_m.levels = 3
_m.render_levels = 3
_m = ob_cube.modifiers.new('EdgeSplit', 'EDGE_SPLIT')
_m.use_edge_angle = False
_m = ob_cube.modifiers.new('Displace', 'DISPLACE')
_m.mid_level = 0.5068
_m.strength = -0.01
_m = ob_cube.modifiers.new('Solidify', 'SOLIDIFY')
_m.thickness = -0.02
_m.offset = 0.0
_m = ob_cube.modifiers.new('Bevel', 'BEVEL')
_m = ob_cube.modifiers.new('Auto Smooth', 'NODES')
_m.node_group = ng_auto_smooth
_gi = [s.identifier for s in ng_auto_smooth.interface.items_tree if s.item_type == 'SOCKET' and s.in_out == 'INPUT']
_m[_gi[1]] = 0.5236  # Angle
ob_plane.location = (0.0, 0.0, 10.88)
ob_plane.scale = (17.31, 17.31, 17.31)
ob_cylinder_001.location = (0.0, 0.0, 27.99)
ob_cylinder_001.scale = (28.94, 28.94, 28.94)
_m = ob_cylinder_001.modifiers.new('Bevel', 'BEVEL')
_m.width = 0.21
_m.width_pct = 0.21
_m.segments = 7
ob_camera.parent = ob_empty
ob_camera.matrix_parent_inverse = Matrix(((7.55e-08, 1.0, 4.371e-08, -0.0), (4.371e-08, -4.371e-08, 1.0, 0.0), (1.0, -7.55e-08, -4.371e-08, 0.0), (-0.0, 0.0, -0.0, 1.0)))
ob_camera.location = (16.43, -14.76, 0.2527)
ob_camera.rotation_euler = (1.62, 1.983e-07, 0.8517)
ob_empty.location = (0.0, 0.0, 0.0)
ob_empty.rotation_euler = (1.571, -4.371e-08, 7.529)
ob_empty.empty_display_type = 'CIRCLE'
ob_cube_003.location = (0.9859, -1.311e-07, 1.052)
ob_cube_003.rotation_euler = (-0.1923, -4.243e-17, 4.092e-18)
ob_cube_003.scale = (0.639, 0.1347, 0.8474)
_m = ob_cube_003.modifiers.new('Bevel', 'BEVEL')
ob_cube_004.location = (-21.48, 2.323, 0.0)
ob_cube_004.scale = (12.24, 12.24, 12.24)
ob_cube_005.location = (6.571, 21.85, 0.0)
ob_cube_005.scale = (12.24, 12.24, 12.24)

# ---- collection membership
col_collection.objects.link(ob_eje_de_simetria)
col_collection.objects.link(ob_cube)
col_collection.objects.link(ob_plane)
col_collection.objects.link(ob_cylinder_001)
col_collection.objects.link(ob_camera)
col_collection.objects.link(ob_empty)
col_collection.objects.link(ob_cube_003)
col_collection.objects.link(ob_cube_004)
col_collection.objects.link(ob_cube_005)

# ---- scene / render settings (as saved in the file)
scene.camera = ob_camera
scene.frame_start = 1; scene.frame_end = 250; scene.frame_set(228)
scene.render.engine = 'CYCLES'
scene.cycles.sampling_pattern = 'TABULATED_SOBOL'
scene.cycles.use_light_tree = False
scene.view_settings.view_transform = 'Filmic'
bpy.context.view_layer.update()
